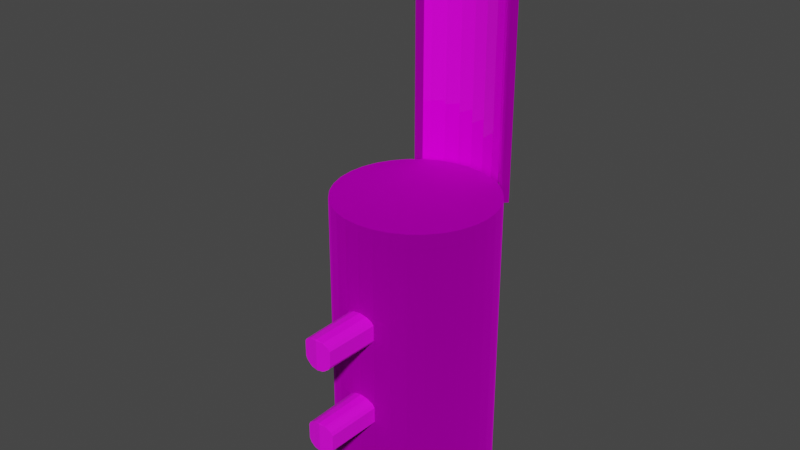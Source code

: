 # Source: CryoPod.blend  (saved by Blender 3.3.6; exported with 4.5.12 LTS)
import bpy
from mathutils import Matrix  # noqa: F401  (used for matrix-valued properties, if any)

bpy.ops.wm.read_factory_settings(use_empty=True)
scene = bpy.context.scene
scene.name = 'Scene'

# ---- collections
col_collection = bpy.data.collections.new('Collection'); scene.collection.children.link(col_collection)

# ---- images (referenced by path relative to the original .blend; pixels are not part of the script)
import os
ASSET_DIR = os.environ.get("B2B_ASSET_DIR", "")  # directory of the original .blend (textures are referenced by path, not embedded)
HERE = os.path.dirname(os.path.abspath(__file__))  # packed textures are extracted next to this script under _unpacked/

def load_image(name, relpath, width, height, colorspace="sRGB"):
    """Load a texture the original file referenced (path relative to the .blend, or extracted next to this script)."""
    p = next((c for c in (os.path.join(HERE, relpath), os.path.join(ASSET_DIR, relpath)) if relpath and os.path.exists(c)), "")
    if p:
        img = bpy.data.images.load(p, check_existing=True)
        img.name = name
    else:  # same state as the original file: an image datablock whose file is absent (Cycles renders it pink)
        img = bpy.data.images.new(name, width, height)
        img.source = "FILE"
        img.filepath = "//" + (relpath or name)
    img.colorspace_settings.name = colorspace
    return img
img_metal_jpg = load_image('Metal.jpg', 'Metal.jpg', 1024, 1024, 'sRGB')
img_frostedglass_jpg = load_image('FrostedGlass.jpg', 'FrostedGlass.jpg', 1024, 1024, 'sRGB')
img_trampoline_jpg = load_image('Trampoline.jpg', 'Trampoline.jpg', 1024, 1024, 'sRGB')

# ---- materials (node trees are filled in below, after node groups)
mat_metal = bpy.data.materials.new('Metal')
mat_metal.alpha_threshold = 0.0
mat_metal.use_transparent_shadow = False
mat_metal.roughness = 0.5
mat_metal.line_color = (0.0, 0.0, 0.0, 1.0)
mat_glass = bpy.data.materials.new('Glass')
mat_glass.use_transparent_shadow = False
mat_piping = bpy.data.materials.new('Piping')
mat_piping.use_transparent_shadow = False

# ---- material node trees
mat_metal.use_nodes = True; mat_metal.node_tree.nodes.clear()
_N = mat_metal.node_tree.nodes; _L = mat_metal.node_tree.links
n0 = _N.new('ShaderNodeOutputMaterial'); n0.name = 'Material Output'; n0.location = (300, 300)
n1 = _N.new('ShaderNodeBsdfPrincipled'); n1.name = 'Principled BSDF'; n1.location = (10, 300)
n1.distribution = 'GGX'
n1.subsurface_method = 'RANDOM_WALK_SKIN'
n1.inputs[1].default_value = 1.0
n1.inputs[2].default_value = 1.0
n1.inputs[3].default_value = 1.45
n1.inputs[27].default_value = (0.0, 0.0, 0.0, 1.0)
n1.inputs[28].default_value = 1.0
n2 = _N.new('ShaderNodeTexImage'); n2.name = 'Image Texture'; n2.location = (-280, 280)
n2.image = img_metal_jpg
_L.new(n1.outputs[0], n0.inputs[0])
_L.new(n2.outputs[0], n1.inputs[0])
n0.is_active_output = True
mat_glass.use_nodes = True; mat_glass.node_tree.nodes.clear()
_N = mat_glass.node_tree.nodes; _L = mat_glass.node_tree.links
n0 = _N.new('ShaderNodeBsdfPrincipled'); n0.name = 'Principled BSDF'; n0.location = (10, 300)
n0.distribution = 'GGX'
n0.subsurface_method = 'RANDOM_WALK_SKIN'
n0.inputs[2].default_value = 0.0
n0.inputs[3].default_value = 1.45
n0.inputs[27].default_value = (0.0, 0.0, 0.0, 1.0)
n0.inputs[28].default_value = 1.0
n1 = _N.new('ShaderNodeOutputMaterial'); n1.name = 'Material Output'; n1.location = (300, 300)
n2 = _N.new('ShaderNodeTexImage'); n2.name = 'Image Texture'; n2.location = (-280, 280)
n2.image = img_frostedglass_jpg
_L.new(n0.outputs[0], n1.inputs[0])
_L.new(n2.outputs[0], n0.inputs[0])
n1.is_active_output = True
mat_piping.use_nodes = True; mat_piping.node_tree.nodes.clear()
_N = mat_piping.node_tree.nodes; _L = mat_piping.node_tree.links
n0 = _N.new('ShaderNodeBsdfPrincipled'); n0.name = 'Principled BSDF'; n0.location = (10, 300)
n0.distribution = 'GGX'
n0.subsurface_method = 'RANDOM_WALK_SKIN'
n0.inputs[3].default_value = 1.45
n0.inputs[27].default_value = (0.0, 0.0, 0.0, 1.0)
n0.inputs[28].default_value = 1.0
n1 = _N.new('ShaderNodeOutputMaterial'); n1.name = 'Material Output'; n1.location = (300, 300)
n2 = _N.new('ShaderNodeTexImage'); n2.name = 'Image Texture'; n2.location = (-280, 280)
n2.image = img_trampoline_jpg
_L.new(n0.outputs[0], n1.inputs[0])
_L.new(n2.outputs[0], n0.inputs[0])
n1.is_active_output = True

# ---- world
world_world = bpy.data.worlds.new('World'); scene.world = world_world
world_world.use_nodes = True; world_world.node_tree.nodes.clear()
_N = world_world.node_tree.nodes; _L = world_world.node_tree.links
n0 = _N.new('ShaderNodeOutputWorld'); n0.name = 'World Output'; n0.location = (300, 300)
n1 = _N.new('ShaderNodeBackground'); n1.name = 'Background'; n1.location = (10, 300)
n1.inputs[0].default_value = (0.05088, 0.05088, 0.05088, 1.0)
_L.new(n1.outputs[0], n0.inputs[0])
n0.is_active_output = True
world_world.color = (0.05088, 0.05088, 0.05088)
world_world.use_sun_shadow = False
world_world.sun_shadow_jitter_overblur = 0.0

# ---- meshes
me_cylinder = bpy.data.meshes.new('Cylinder')
me_cylinder.from_pydata([(0.0, 1.0, -0.1), (0.0, 1.0, 0.1), (0.1951, 0.9808, -0.1), (0.1951, 0.9808, 0.1), (0.3827, 0.9239, -0.1), (0.3827, 0.9239, 0.1), (0.5556, 0.8315, -0.1), (0.5556, 0.8315, 0.1), (0.7071, 0.7071, -0.1), (0.7071, 0.7071, 0.1), (0.8315, 0.5556, -0.1), (0.8315, 0.5556, 0.1), (0.9239, 0.3827, -0.1), (0.9239, 0.3827, 0.1), (0.9808, 0.1951, -0.1), (0.9808, 0.1951, 0.1), (1.0, 0.0, -0.1), (1.0, 0.0, 0.1), (0.9808, -0.1951, -0.1), (0.9808, -0.1951, 0.1), (0.9239, -0.3827, -0.1), (0.9239, -0.3827, 0.1), (0.8315, -0.5556, -0.1), (0.8315, -0.5556, 0.1), (0.7071, -0.7071, -0.1), (0.7071, -0.7071, 0.1), (0.5556, -0.8315, -0.1), (0.5556, -0.8315, 0.1), (0.3827, -0.9239, -0.1), (0.3827, -0.9239, 0.1), (0.1951, -0.9808, -0.1), (0.1951, -0.9808, 0.1), (0.0, -1.0, -0.1), (0.0, -1.0, 0.1), (-0.1951, -0.9808, -0.1), (-0.1951, -0.9808, 0.1), (-0.3827, -0.9239, -0.1), (-0.3827, -0.9239, 0.1), (-0.5556, -0.8315, -0.1), (-0.5556, -0.8315, 0.1), (-0.7071, -0.7071, -0.1), (-0.7071, -0.7071, 0.1), (-0.8315, -0.5556, -0.1), (-0.8315, -0.5556, 0.1), (-0.9239, -0.3827, -0.1), (-0.9239, -0.3827, 0.1), (-0.9808, -0.1951, -0.1), (-0.9808, -0.1951, 0.1), (-1.0, 0.0, -0.1), (-1.0, 0.0, 0.1), (-0.9808, 0.1951, -0.1), (-0.9808, 0.1951, 0.1), (-0.9239, 0.3827, -0.1), (-0.9239, 0.3827, 0.1), (-0.8315, 0.5556, -0.1), (-0.8315, 0.5556, 0.1), (-0.7071, 0.7071, -0.1), (-0.7071, 0.7071, 0.1), (-0.5556, 0.8315, -0.1), (-0.5556, 0.8315, 0.1), (-0.3827, 0.9239, -0.1), (-0.3827, 0.9239, 0.1), (-0.1951, 0.9808, -0.1), (-0.1951, 0.9808, 0.1), (0.0, 1.1, -0.1), (0.2146, 1.079, -0.1), (0.2146, 1.079, 0.1), (0.0, 1.1, 0.1), (0.421, 1.016, -0.1), (0.421, 1.016, 0.1), (0.6111, 0.9146, -0.1), (0.6111, 0.9146, 0.1), (0.7778, 0.7778, -0.1), (0.7778, 0.7778, 0.1), (0.9146, 0.6111, -0.1), (0.9146, 0.6111, 0.1), (1.016, 0.421, -0.1), (1.016, 0.421, 0.1), (1.079, 0.2146, -0.1), (1.079, 0.2146, 0.1), (1.1, 0.0, -0.1), (1.1, 0.0, 0.1), (1.079, -0.2146, -0.1), (1.079, -0.2146, 0.1), (1.016, -0.421, -0.1), (1.016, -0.421, 0.1), (0.9146, -0.6111, -0.1), (0.9146, -0.6111, 0.1), (0.7778, -0.7778, -0.1), (0.7778, -0.7778, 0.1), (0.6111, -0.9146, -0.1), (0.6111, -0.9146, 0.1), (0.421, -1.016, -0.1), (0.421, -1.016, 0.1), (0.2146, -1.079, -0.1), (0.2146, -1.079, 0.1), (0.0, -1.1, -0.1), (0.0, -1.1, 0.1), (-0.2146, -1.079, -0.1), (-0.2146, -1.079, 0.1), (-0.421, -1.016, -0.1), (-0.421, -1.016, 0.1), (-0.6111, -0.9146, -0.1), (-0.6111, -0.9146, 0.1), (-0.7778, -0.7778, -0.1), (-0.7778, -0.7778, 0.1), (-0.9146, -0.6111, -0.1), (-0.9146, -0.6111, 0.1), (-1.016, -0.421, -0.1), (-1.016, -0.421, 0.1), (-1.079, -0.2146, -0.1), (-1.079, -0.2146, 0.1), (-1.1, 0.0, -0.1), (-1.1, 0.0, 0.1), (-1.079, 0.2146, -0.1), (-1.079, 0.2146, 0.1), (-1.016, 0.421, -0.1), (-1.016, 0.421, 0.1), (-0.9146, 0.6111, -0.1), (-0.9146, 0.6111, 0.1), (-0.7778, 0.7778, -0.1), (-0.7778, 0.7778, 0.1), (-0.6111, 0.9146, -0.1), (-0.6111, 0.9146, 0.1), (-0.421, 1.016, -0.1), (-0.421, 1.016, 0.1), (-0.2146, 1.079, -0.1), (-0.2146, 1.079, 0.1), (-0.9239, 0.3827, 3.823), (-1.016, 0.421, 3.823), (-0.1951, -0.9808, 3.823), (-0.2146, -1.079, 3.823), (1.0, 0.0, 3.823), (1.1, 0.0, 3.823), (0.8315, 0.5556, 3.823), (0.7071, 0.7071, 3.823), (0.9239, 0.3827, 3.823), (-0.9808, 0.1951, 3.823), (-1.079, 0.2146, 3.823), (0.9808, 0.1951, 3.823), (0.0, -1.0, 3.823), (0.0, -1.1, 3.823), (0.9808, -0.1951, 3.823), (1.079, 0.2146, 3.823), (0.9239, -0.3827, 3.823), (0.8315, -0.5556, 3.823), (0.7071, -0.7071, 3.823), (-1.0, 0.0, 3.823), (-1.1, 0.0, 3.823), (0.5556, -0.8315, 3.823), (0.1951, -0.9808, 3.823), (0.2146, -1.079, 3.823), (0.3827, -0.9239, 3.823), (1.016, 0.421, 3.823), (-0.3827, -0.9239, 3.823), (-0.5556, -0.8315, 3.823), (-0.7071, -0.7071, 3.823), (-0.8315, -0.5556, 3.823), (-0.9239, -0.3827, 3.823), (-1.016, -0.421, 3.823), (-0.9808, -0.1951, 3.823), (-1.079, -0.2146, 3.823), (0.6111, -0.9146, 3.823), (-0.8315, 0.5556, 3.823), (0.421, -1.016, 3.823), (-0.7071, 0.7071, 3.823), (0.7778, 0.7778, 3.823), (0.9146, 0.6111, 3.823), (1.079, -0.2146, 3.823), (1.016, -0.421, 3.823), (0.9146, -0.6111, 3.823), (0.7778, -0.7778, 3.823), (-0.421, -1.016, 3.823), (-0.6111, -0.9146, 3.823), (-0.7778, -0.7778, 3.823), (-0.9146, -0.6111, 3.823), (-0.9146, 0.6111, 3.823), (-0.7778, 0.7778, 3.823), (0.0, -1.0, 4.022), (0.0, -1.0, 3.822), (0.1951, -0.9808, 4.022), (0.1951, -0.9808, 3.822), (0.3827, -0.9239, 4.022), (0.3827, -0.9239, 3.822), (0.5556, -0.8315, 4.022), (0.5556, -0.8315, 3.822), (0.7071, -0.7071, 4.022), (0.7071, -0.7071, 3.822), (0.8315, -0.5556, 4.022), (0.8315, -0.5556, 3.822), (0.9239, -0.3827, 4.022), (0.9239, -0.3827, 3.822), (0.9808, -0.1951, 4.022), (0.9808, -0.1951, 3.822), (1.0, 1.992e-08, 4.022), (1.0, 2.434e-09, 3.822), (0.9808, 0.1951, 4.022), (0.9808, 0.1951, 3.822), (0.9239, 0.3827, 4.022), (0.9239, 0.3827, 3.822), (0.8315, 0.5556, 4.022), (0.8315, 0.5556, 3.822), (0.7071, 0.7071, 4.022), (0.7071, 0.7071, 3.822), (0.5556, 0.8315, 4.022), (0.5556, 0.8315, 3.822), (0.3827, 0.9239, 4.022), (0.3827, 0.9239, 3.822), (0.1951, 0.9808, 4.022), (0.1951, 0.9808, 3.822), (0.0, 1.0, 4.022), (0.0, 1.0, 3.822), (-0.1951, 0.9808, 4.022), (-0.1951, 0.9808, 3.822), (-0.3827, 0.9239, 4.022), (-0.3827, 0.9239, 3.822), (-0.5556, 0.8315, 4.022), (-0.5556, 0.8315, 3.822), (-0.7071, 0.7071, 4.022), (-0.7071, 0.7071, 3.822), (-0.8315, 0.5556, 4.022), (-0.8315, 0.5556, 3.822), (-0.9239, 0.3827, 4.022), (-0.9239, 0.3827, 3.822), (-0.9808, 0.1951, 4.022), (-0.9808, 0.1951, 3.822), (-1.0, 1.992e-08, 4.022), (-1.0, 2.434e-09, 3.822), (-0.9808, -0.1951, 4.022), (-0.9808, -0.1951, 3.822), (-0.9239, -0.3827, 4.022), (-0.9239, -0.3827, 3.822), (-0.8315, -0.5556, 4.022), (-0.8315, -0.5556, 3.822), (-0.7071, -0.7071, 4.022), (-0.7071, -0.7071, 3.822), (-0.5556, -0.8315, 4.022), (-0.5556, -0.8315, 3.822), (-0.3827, -0.9239, 4.022), (-0.3827, -0.9239, 3.822), (-0.1951, -0.9808, 4.022), (-0.1951, -0.9808, 3.822), (0.0, -1.1, 4.022), (0.2146, -1.079, 4.022), (0.2146, -1.079, 3.822), (0.0, -1.1, 3.822), (0.421, -1.016, 4.022), (0.421, -1.016, 3.822), (0.6111, -0.9146, 4.022), (0.6111, -0.9146, 3.822), (0.7778, -0.7778, 4.022), (0.7778, -0.7778, 3.822), (0.9146, -0.6111, 4.022), (0.9146, -0.6111, 3.822), (1.016, -0.421, 4.022), (1.016, -0.421, 3.822), (1.079, -0.2146, 4.022), (1.079, -0.2146, 3.822), (1.1, 1.992e-08, 4.022), (1.1, 2.434e-09, 3.822), (1.079, 0.2146, 4.022), (1.079, 0.2146, 3.822), (1.016, 0.421, 4.022), (1.016, 0.421, 3.822), (0.9146, 0.6111, 4.022), (0.9146, 0.6111, 3.822), (0.7778, 0.7778, 4.022), (0.7778, 0.7778, 3.822), (0.6111, 0.9146, 4.022), (0.6111, 0.9146, 3.822), (0.421, 1.016, 4.022), (0.421, 1.016, 3.822), (0.2146, 1.079, 4.022), (0.2146, 1.079, 3.822), (0.0, 1.1, 4.022), (0.0, 1.1, 3.822), (-0.2146, 1.079, 4.022), (-0.2146, 1.079, 3.822), (-0.421, 1.016, 4.022), (-0.421, 1.016, 3.822), (-0.6111, 0.9146, 4.022), (-0.6111, 0.9146, 3.822), (-0.7778, 0.7778, 4.022), (-0.7778, 0.7778, 3.822), (-0.9146, 0.6111, 4.022), (-0.9146, 0.6111, 3.822), (-1.016, 0.421, 4.022), (-1.016, 0.421, 3.822), (-1.079, 0.2146, 4.022), (-1.079, 0.2146, 3.822), (-1.1, 1.992e-08, 4.022), (-1.1, 2.434e-09, 3.822), (-1.079, -0.2146, 4.022), (-1.079, -0.2146, 3.822), (-1.016, -0.421, 4.022), (-1.016, -0.421, 3.822), (-0.9146, -0.6111, 4.022), (-0.9146, -0.6111, 3.822), (-0.7778, -0.7778, 4.022), (-0.7778, -0.7778, 3.822), (-0.6111, -0.9146, 4.022), (-0.6111, -0.9146, 3.822), (-0.421, -1.016, 4.022), (-0.421, -1.016, 3.822), (-0.2146, -1.079, 4.022), (-0.2146, -1.079, 3.822), (0.5556, -0.8315, 1.189), (0.5556, -0.8315, 1.493), (0.5556, -0.8315, 2.431), (0.5556, -0.8315, 2.734), (-0.9146, -0.6111, 2.734), (-0.9146, -0.6111, 2.431), (-0.9146, -0.6111, 1.493), (-0.9146, -0.6111, 1.189), (-0.7778, -0.7778, 1.493), (-0.7778, -0.7778, 1.189), (-0.7778, -0.7778, 2.734), (-0.7778, -0.7778, 2.431), (0.7778, -0.7778, 2.734), (0.7778, -0.7778, 2.431), (0.7778, -0.7778, 1.493), (0.7778, -0.7778, 1.189), (0.9146, -0.6111, 1.493), (0.9146, -0.6111, 1.189), (0.9146, -0.6111, 2.734), (0.9146, -0.6111, 2.431), (-0.9808, 0.1951, 2.431), (-0.9808, 0.1951, 2.734), (-0.9808, 0.1951, 1.189), (-0.9808, 0.1951, 1.493), (-0.9239, 0.3827, 1.189), (-0.9239, 0.3827, 1.493), (-0.9239, 0.3827, 2.431), (-0.9239, 0.3827, 2.734), (0.0, -1.0, 2.431), (0.0, -1.0, 2.734), (0.0, -1.0, 1.189), (0.0, -1.0, 1.493), (-0.1951, -0.9808, 1.189), (-0.1951, -0.9808, 1.493), (-0.1951, -0.9808, 2.431), (-0.1951, -0.9808, 2.734), (0.9808, 0.1951, 2.431), (0.9808, 0.1951, 2.734), (0.9808, 0.1951, 1.189), (0.9808, 0.1951, 1.493), (1.0, 0.0, 1.189), (1.0, 0.0, 1.493), (1.0, 0.0, 2.431), (1.0, 0.0, 2.734), (0.7778, 0.7778, 2.431), (0.7778, 0.7778, 2.734), (0.7778, 0.7778, 1.189), (0.7778, 0.7778, 1.493), (0.7071, 0.7071, 1.189), (0.7071, 0.7071, 1.493), (0.7071, 0.7071, 2.431), (0.7071, 0.7071, 2.734), (-1.079, 0.2146, 2.734), (-1.079, 0.2146, 2.431), (-1.079, 0.2146, 1.493), (-1.079, 0.2146, 1.189), (-1.1, 0.0, 1.493), (-1.1, 0.0, 1.189), (-1.1, 0.0, 2.734), (-1.1, 0.0, 2.431), (1.079, 0.2146, 2.734), (1.079, 0.2146, 2.431), (1.079, 0.2146, 1.493), (1.079, 0.2146, 1.189), (1.016, 0.421, 1.493), (1.016, 0.421, 1.189), (1.016, 0.421, 2.734), (1.016, 0.421, 2.431), (-0.7071, -0.7071, 2.431), (-0.7071, -0.7071, 2.734), (-0.7071, -0.7071, 1.189), (-0.7071, -0.7071, 1.493), (-0.8315, -0.5556, 1.189), (-0.8315, -0.5556, 1.493), (-0.8315, -0.5556, 2.431), (-0.8315, -0.5556, 2.734), (0.8315, -0.5556, 2.431), (0.8315, -0.5556, 2.734), (0.8315, -0.5556, 1.189), (0.8315, -0.5556, 1.493), (0.7071, -0.7071, 1.189), (0.7071, -0.7071, 1.493), (0.7071, -0.7071, 2.431), (0.7071, -0.7071, 2.734), (-0.9239, -0.3827, 1.189), (-0.9239, -0.3827, 1.493), (-0.9239, -0.3827, 2.431), (-0.9239, -0.3827, 2.734), (1.1, 0.0, 2.431), (1.1, 0.0, 2.734), (1.1, 0.0, 1.189), (1.1, 0.0, 1.493), (-1.016, 0.421, 2.431), (-1.016, 0.421, 2.734), (-1.016, 0.421, 1.189), (-1.016, 0.421, 1.493), (0.9808, -0.1951, 1.493), (0.9808, -0.1951, 1.189), (0.9808, -0.1951, 2.734), (0.9808, -0.1951, 2.431), (-0.3827, -0.9239, 1.493), (-0.3827, -0.9239, 1.189), (-0.3827, -0.9239, 2.734), (-0.3827, -0.9239, 2.431), (-0.8315, 0.5556, 1.493), (-0.8315, 0.5556, 1.189), (-0.8315, 0.5556, 2.734), (-0.8315, 0.5556, 2.431), (0.6111, -0.9146, 2.431), (0.6111, -0.9146, 2.734), (0.6111, -0.9146, 1.189), (0.6111, -0.9146, 1.493), (-1.016, -0.421, 2.431), (-1.016, -0.421, 2.734), (-1.016, -0.421, 1.189), (-1.016, -0.421, 1.493), (0.8315, 0.5556, 1.493), (0.8315, 0.5556, 1.189), (0.8315, 0.5556, 2.734), (0.8315, 0.5556, 2.431), (0.3827, -0.9239, 1.493), (0.3827, -0.9239, 1.189), (0.3827, -0.9239, 2.734), (0.3827, -0.9239, 2.431), (-0.9808, -0.1951, 1.493), (-0.9808, -0.1951, 1.189), (-0.9808, -0.1951, 2.734), (-0.9808, -0.1951, 2.431), (1.079, -0.2146, 2.431), (1.079, -0.2146, 2.734), (1.079, -0.2146, 1.189), (1.079, -0.2146, 1.493), (-0.421, -1.016, 2.431), (-0.421, -1.016, 2.734), (-0.421, -1.016, 1.189), (-0.421, -1.016, 1.493), (-0.9146, 0.6111, 2.431), (-0.9146, 0.6111, 2.734), (-0.9146, 0.6111, 1.189), (-0.9146, 0.6111, 1.493), (0.9239, -0.3827, 1.493), (0.9239, -0.3827, 1.189), (0.9239, -0.3827, 2.734), (0.9239, -0.3827, 2.431), (-0.5556, -0.8315, 1.493), (-0.5556, -0.8315, 1.189), (-0.5556, -0.8315, 2.734), (-0.5556, -0.8315, 2.431), (-0.7071, 0.7071, 1.493), (-0.7071, 0.7071, 1.189), (-0.7071, 0.7071, 2.734), (-0.7071, 0.7071, 2.431), (0.9146, 0.6111, 2.431), (0.9146, 0.6111, 2.734), (0.9146, 0.6111, 1.189), (0.9146, 0.6111, 1.493), (0.421, -1.016, 2.431), (0.421, -1.016, 2.734), (0.421, -1.016, 1.189), (0.421, -1.016, 1.493), (-1.079, -0.2146, 2.431), (-1.079, -0.2146, 2.734), (-1.079, -0.2146, 1.189), (-1.079, -0.2146, 1.493), (0.9239, 0.3827, 1.493), (0.9239, 0.3827, 1.189), (0.9239, 0.3827, 2.734), (0.9239, 0.3827, 2.431), (0.1951, -0.9808, 1.493), (0.1951, -0.9808, 1.189), (0.1951, -0.9808, 2.734), (0.1951, -0.9808, 2.431), (-1.0, 0.0, 1.493), (-1.0, 0.0, 1.189), (-1.0, 0.0, 2.734), (-1.0, 0.0, 2.431), (1.016, -0.421, 2.431), (1.016, -0.421, 2.734), (1.016, -0.421, 1.189), (1.016, -0.421, 1.493), (-0.6111, -0.9146, 2.431), (-0.6111, -0.9146, 2.734), (-0.6111, -0.9146, 1.189), (-0.6111, -0.9146, 1.493), (-0.7778, 0.7778, 2.431), (-0.7778, 0.7778, 2.734), (-0.7778, 0.7778, 1.189), (-0.7778, 0.7778, 1.493), (0.0, 1.151, 3.879), (0.1951, 1.132, 3.879), (0.3827, 1.075, 3.879), (0.5556, 0.9827, 3.879), (0.7071, 0.8583, 3.8), (-0.7071, 0.8583, 3.8), (-0.5556, 0.9827, 3.879), (-0.3827, 1.075, 3.879), (-0.1951, 1.132, 3.879), (0.2146, 1.23, 3.879), (0.0, 1.251, 3.879), (0.421, 1.167, 3.879), (0.6111, 1.066, 3.879), (0.7778, 0.929, 3.8), (-0.7778, 0.929, 3.8), (-0.6111, 1.066, 3.879), (-0.421, 1.167, 3.879), (-0.2146, 1.23, 3.879), (0.7071, 0.8583, 7.523), (-0.7071, 0.8583, 7.523), (0.7778, 0.929, 7.523), (-0.7778, 0.929, 7.523), (0.7071, 0.8583, 7.522), (0.5556, 0.9827, 7.443), (0.3827, 1.075, 7.443), (0.1951, 1.132, 7.443), (0.0, 1.151, 7.443), (-0.1951, 1.132, 7.443), (-0.3827, 1.075, 7.443), (-0.5556, 0.9827, 7.443), (-0.7071, 0.8583, 7.522), (0.7778, 0.929, 7.522), (0.6111, 1.066, 7.443), (0.421, 1.167, 7.443), (0.2146, 1.23, 7.443), (0.0, 1.251, 7.443), (-0.2146, 1.23, 7.443), (-0.421, 1.167, 7.443), (-0.6111, 1.066, 7.443), (-0.7778, 0.929, 7.522), (0.7778, 0.929, 6.13), (0.7778, 0.929, 6.434), (0.7778, 0.929, 4.889), (0.7778, 0.929, 5.193), (0.7071, 0.8583, 4.889), (0.7071, 0.8583, 5.193), (0.7071, 0.8583, 6.13), (0.7071, 0.8583, 6.434), (-0.7071, 0.8583, 5.193), (-0.7071, 0.8583, 4.889), (-0.7071, 0.8583, 6.434), (-0.7071, 0.8583, 6.13), (-0.7778, 0.929, 6.13), (-0.7778, 0.929, 6.434), (-0.7778, 0.929, 4.889), (-0.7778, 0.929, 5.193), (0.1951, 1.132, 3.8), (0.0, 1.151, 3.8), (0.3827, 1.075, 3.8), (0.5556, 0.9827, 3.8), (-0.5556, 0.9827, 3.8), (0.6317, 0.9202, 3.879), (-0.3827, 1.075, 3.8), (-0.6317, 0.9202, 3.879), (-0.1951, 1.132, 3.8), (0.2146, 1.23, 3.8), (0.0, 1.251, 3.8), (0.421, 1.167, 3.8), (0.6111, 1.066, 3.8), (-0.6111, 1.066, 3.8), (0.7024, 0.9909, 3.879), (-0.421, 1.167, 3.8), (-0.7024, 0.9909, 3.879), (-0.2146, 1.23, 3.8), (0.5556, 0.9827, 7.522), (0.3827, 1.075, 7.522), (0.6317, 0.9202, 7.443), (0.1951, 1.132, 7.522), (0.0, 1.151, 7.522), (-0.1951, 1.132, 7.522), (-0.3827, 1.075, 7.522), (-0.5556, 0.9827, 7.522), (0.6111, 1.066, 7.522), (-0.6317, 0.9202, 7.443), (0.421, 1.167, 7.522), (0.7024, 0.9909, 7.443), (0.2146, 1.23, 7.522), (0.0, 1.251, 7.522), (-0.2146, 1.23, 7.522), (-0.421, 1.167, 7.522), (-0.6111, 1.066, 7.522), (-0.7024, 0.9909, 7.443), (-0.08366, -1.865, 2.371), (0.08366, -1.865, 2.371), (0.0, -1.875, 2.372), (-2.235e-08, -1.869, 2.354), (0.0969, -1.863, 2.779), (-0.0969, -1.863, 2.779), (0.0, -1.875, 2.778), (-5.215e-08, -1.868, 2.797), (-0.0969, -1.863, 1.145), (0.0969, -1.863, 1.145), (-6.763e-08, -1.875, 1.146), (-9.249e-08, -1.868, 1.127), (0.08366, -1.865, 1.552), (-0.08366, -1.865, 1.552), (5.251e-08, -1.875, 1.551), (7.728e-08, -1.869, 1.57), (-0.1014, -1.862, 2.777), (-0.1983, -1.85, 2.69), (-0.1699, -1.854, 2.734), (-0.1983, -1.85, 2.475), (-0.1146, -1.861, 2.387), (-0.1738, -1.853, 2.431), (-0.1146, -1.861, 1.536), (-0.1983, -1.85, 1.449), (-0.1738, -1.853, 1.493), (-0.1983, -1.85, 1.233), (-0.1014, -1.862, 1.146), (-0.1699, -1.854, 1.19), (0.1146, -1.861, 2.387), (0.1983, -1.85, 2.475), (0.1738, -1.853, 2.431), (0.1983, -1.85, 2.69), (0.1014, -1.862, 2.777), (0.1699, -1.854, 2.734), (0.1014, -1.862, 1.146), (0.1983, -1.85, 1.233), (0.1699, -1.854, 1.19), (0.1983, -1.85, 1.449), (0.1146, -1.861, 1.536), (0.1738, -1.853, 1.493), (-0.1044, -1.09, 2.779), (0.1044, -1.09, 2.779), (0.0, -1.1, 2.866), (-4.47e-08, -1.094, 2.797), (0.09027, -1.091, 2.371), (-0.09027, -1.091, 2.371), (0.0, -1.1, 2.284), (-1.49e-08, -1.095, 2.353), (-0.09027, -1.091, 1.552), (0.09027, -1.091, 1.552), (0.0, -1.1, 1.639), (4.577e-08, -1.095, 1.57), (0.1044, -1.09, 1.144), (-0.1044, -1.09, 1.144), (0.0, -1.1, 1.058), (-5.367e-08, -1.094, 1.127), (0.1243, -1.088, 1.536), (0.2146, -1.079, 1.449), (0.4209, -1.016, 1.493), (0.2146, -1.079, 1.537), (0.1882, -1.081, 1.493), (0.2146, -1.079, 1.233), (0.1101, -1.089, 1.147), (0.2146, -1.079, 1.145), (0.4209, -1.016, 1.189), (0.184, -1.082, 1.19), (0.1101, -1.089, 2.777), (0.2146, -1.079, 2.69), (0.4209, -1.016, 2.734), (0.2146, -1.079, 2.778), (0.184, -1.082, 2.734), (0.2146, -1.079, 2.475), (0.1243, -1.088, 2.387), (0.2146, -1.079, 2.387), (0.4209, -1.016, 2.431), (0.1882, -1.081, 2.431), (-0.1243, -1.088, 2.387), (-0.2146, -1.079, 2.475), (-0.4209, -1.016, 2.431), (-0.2146, -1.079, 2.387), (-0.1882, -1.081, 2.431), (-0.2146, -1.079, 2.69), (-0.1101, -1.089, 2.777), (-0.2146, -1.079, 2.778), (-0.4209, -1.016, 2.734), (-0.184, -1.082, 2.734), (-0.1101, -1.089, 1.147), (-0.2146, -1.079, 1.233), (-0.4209, -1.016, 1.189), (-0.2146, -1.079, 1.145), (-0.184, -1.082, 1.19), (-0.2146, -1.079, 1.449), (-0.1243, -1.088, 1.536), (-0.2146, -1.079, 1.537), (-0.4209, -1.016, 1.493), (-0.1882, -1.081, 1.493)], [], [(435, 395, 133, 168), (1, 3, 66, 67), (310, 316, 174, 175), (54, 52, 116, 118), (2, 0, 64, 65), (358, 364, 148, 138), (36, 34, 98, 100), (18, 16, 80, 82), (312, 314, 317, 311), (320, 322, 325, 319), (52, 50, 114, 116), (476, 335, 140, 150), (34, 32, 96, 98), (16, 14, 78, 80), (472, 343, 139, 136), (459, 351, 166, 167), (50, 48, 112, 114), (360, 362, 365, 359), (32, 30, 94, 96), (14, 12, 76, 78), (679, 678, 634, 636, 632, 631, 662, 665), (368, 370, 373, 367), (48, 46, 110, 112), (448, 383, 145, 144), (30, 28, 92, 94), (63, 1, 67, 127), (12, 10, 74, 76), (309, 428, 152, 149), (0, 62, 126, 64), (421, 312, 311, 418), (3, 1, 63, 61, 59, 57, 55, 53, 51, 49, 47, 45, 43, 41, 39, 37, 35, 33, 31, 29, 27, 25, 23, 21, 19, 17, 15, 13, 11, 9, 7, 5), (46, 44, 108, 110), (417, 320, 319, 414), (0, 2, 4, 6, 8, 10, 12, 14, 16, 18, 20, 22, 24, 26, 28, 30, 32, 34, 36, 38, 40, 42, 44, 46, 48, 50, 52, 54, 56, 58, 60, 62), (64, 67, 66, 65), (65, 66, 69, 68), (68, 69, 71, 70), (70, 71, 73, 72), (72, 73, 75, 74), (74, 75, 77, 76), (76, 77, 79, 78), (78, 79, 81, 80), (80, 81, 83, 82), (82, 83, 85, 84), (84, 85, 87, 86), (86, 87, 89, 88), (88, 89, 91, 90), (90, 91, 93, 92), (92, 93, 95, 94), (94, 95, 97, 96), (96, 97, 99, 98), (98, 99, 101, 100), (100, 101, 103, 102), (102, 103, 105, 104), (104, 105, 107, 106), (106, 107, 109, 108), (108, 109, 111, 110), (110, 111, 113, 112), (112, 113, 115, 114), (114, 115, 117, 116), (116, 117, 119, 118), (118, 119, 121, 120), (120, 121, 123, 122), (122, 123, 125, 124), (124, 125, 127, 126), (126, 127, 67, 64), (20, 18, 82, 84), (38, 36, 100, 102), (51, 53, 330, 328), (56, 54, 118, 120), (33, 35, 338, 336), (4, 2, 65, 68), (15, 17, 346, 344), (22, 20, 84, 86), (3, 5, 69, 66), (40, 38, 102, 104), (73, 9, 354, 352), (58, 56, 120, 122), (401, 360, 359, 398), (6, 4, 68, 70), (57, 59, 123, 121), (24, 22, 86, 88), (5, 7, 71, 69), (42, 40, 104, 106), (97, 95, 649, 648, 638, 640), (60, 58, 122, 124), (397, 368, 367, 394), (8, 6, 70, 72), (59, 61, 125, 123), (26, 24, 88, 90), (7, 9, 73, 71), (44, 42, 106, 108), (41, 43, 378, 376), (62, 60, 124, 126), (23, 25, 386, 384), (10, 8, 72, 74), (61, 63, 127, 125), (28, 26, 90, 92), (128, 163, 176, 129), (130, 154, 172, 131), (132, 142, 168, 133), (137, 128, 129, 138), (140, 130, 131, 141), (139, 132, 133, 143), (147, 137, 138, 148), (150, 140, 141, 151), (136, 139, 143, 153), (160, 147, 148, 161), (152, 150, 151, 164), (134, 136, 153, 167), (158, 160, 161, 159), (149, 152, 164, 162), (135, 134, 167, 166), (142, 144, 169, 168), (154, 155, 173, 172), (163, 165, 177, 176), (144, 145, 170, 169), (155, 156, 174, 173), (145, 146, 171, 170), (156, 157, 175, 174), (146, 149, 162, 171), (157, 158, 159, 175), (437, 397, 394, 434), (439, 670, 669, 131, 172), (445, 401, 398, 442), (37, 39, 451, 407), (55, 57, 455, 411), (463, 415, 162, 164), (353, 355, 356, 350), (465, 417, 414, 462), (469, 421, 418, 466), (29, 31, 475, 427), (47, 49, 479, 431), (483, 435, 168, 169), (485, 437, 434, 482), (489, 441, 438, 486), (493, 445, 442, 490), (672, 639, 594, 612), (385, 387, 388, 382), (377, 379, 380, 374), (452, 375, 156, 155), (366, 372, 153, 143), (669, 668, 626, 628, 141, 131), (345, 347, 348, 342), (337, 339, 340, 334), (329, 331, 332, 326), (480, 327, 137, 147), (318, 324, 170, 171), (179, 181, 244, 245), (232, 230, 294, 296), (180, 178, 242, 243), (214, 212, 276, 278), (196, 194, 258, 260), (230, 228, 292, 294), (212, 210, 274, 276), (194, 192, 256, 258), (228, 226, 290, 292), (210, 208, 272, 274), (192, 190, 254, 256), (226, 224, 288, 290), (208, 206, 270, 272), (241, 179, 245, 305), (190, 188, 252, 254), (178, 240, 304, 242), (181, 179, 241, 239, 237, 235, 233, 231, 229, 227, 225, 223, 221, 219, 217, 215, 213, 211, 209, 207, 205, 203, 201, 199, 197, 195, 193, 191, 189, 187, 185, 183), (224, 222, 286, 288), (178, 180, 182, 184, 186, 188, 190, 192, 194, 196, 198, 200, 202, 204, 206, 208, 210, 212, 214, 216, 218, 220, 222, 224, 226, 228, 230, 232, 234, 236, 238, 240), (242, 245, 244, 243), (243, 244, 247, 246), (246, 247, 249, 248), (248, 249, 251, 250), (250, 251, 253, 252), (252, 253, 255, 254), (254, 255, 257, 256), (256, 257, 259, 258), (258, 259, 261, 260), (260, 261, 263, 262), (262, 263, 265, 264), (264, 265, 267, 266), (266, 267, 269, 268), (268, 269, 271, 270), (270, 271, 273, 272), (272, 273, 275, 274), (274, 275, 277, 276), (276, 277, 279, 278), (278, 279, 281, 280), (280, 281, 283, 282), (282, 283, 285, 284), (284, 285, 287, 286), (286, 287, 289, 288), (288, 289, 291, 290), (290, 291, 293, 292), (292, 293, 295, 294), (294, 295, 297, 296), (296, 297, 299, 298), (298, 299, 301, 300), (300, 301, 303, 302), (302, 303, 305, 304), (304, 305, 245, 242), (198, 196, 260, 262), (216, 214, 278, 280), (234, 232, 296, 298), (182, 180, 243, 246), (200, 198, 262, 264), (181, 183, 247, 244), (218, 216, 280, 282), (236, 234, 298, 300), (184, 182, 246, 248), (235, 237, 301, 299), (202, 200, 264, 266), (183, 185, 249, 247), (220, 218, 282, 284), (238, 236, 300, 302), (186, 184, 248, 250), (237, 239, 303, 301), (204, 202, 266, 268), (185, 187, 251, 249), (222, 220, 284, 286), (240, 238, 302, 304), (188, 186, 250, 252), (239, 241, 305, 303), (206, 204, 268, 270), (203, 205, 269, 267), (205, 207, 271, 269), (207, 209, 273, 271), (209, 211, 275, 273), (211, 213, 277, 275), (213, 215, 279, 277), (215, 217, 281, 279), (217, 219, 283, 281), (314, 489, 486, 317), (316, 487, 173, 174), (322, 485, 482, 325), (324, 483, 169, 170), (53, 55, 411, 330), (327, 333, 128, 137), (35, 37, 407, 338), (335, 341, 130, 140), (17, 19, 403, 346), (343, 349, 132, 139), (362, 469, 466, 365), (364, 467, 161, 148), (95, 93, 464, 650, 649), (667, 670, 439, 438, 664, 663), (370, 461, 458, 373), (372, 459, 167, 153), (43, 45, 390, 378), (375, 381, 157, 156), (45, 47, 431, 390), (383, 389, 146, 145), (454, 493, 490, 457), (456, 491, 177, 165), (57, 121, 492, 455), (121, 119, 444, 492), (491, 443, 176, 177), (103, 101, 440, 488), (487, 439, 172, 173), (85, 83, 436, 484), (430, 478, 481, 433), (432, 480, 147, 160), (426, 474, 477, 429), (428, 476, 150, 152), (422, 470, 473, 425), (424, 472, 136, 134), (11, 13, 471, 423), (111, 109, 420, 468), (467, 419, 159, 161), (93, 91, 416, 464), (9, 11, 423, 354), (351, 357, 135, 166), (410, 454, 457, 413), (412, 456, 165, 163), (406, 450, 453, 409), (408, 452, 155, 154), (402, 446, 449, 405), (404, 448, 144, 142), (19, 21, 447, 403), (119, 117, 400, 444), (443, 399, 129, 176), (677, 680, 441, 440, 674, 673), (83, 81, 396, 436), (21, 23, 384, 447), (446, 385, 382, 449), (39, 41, 376, 451), (450, 377, 374, 453), (77, 75, 460, 371), (81, 79, 369, 396), (463, 654, 653, 657, 660, 462), (465, 644, 643, 647, 650, 464), (113, 111, 468, 363), (117, 115, 361, 400), (75, 73, 352, 460), (461, 353, 350, 458), (13, 15, 344, 471), (470, 345, 342, 473), (31, 33, 336, 475), (474, 337, 334, 477), (49, 51, 328, 479), (478, 329, 326, 481), (87, 85, 484, 323), (91, 89, 321, 416), (105, 103, 488, 315), (109, 107, 313, 420), (307, 426, 429, 308), (25, 27, 306, 386), (379, 391, 392, 380), (381, 393, 158, 157), (79, 77, 371, 369), (395, 366, 143, 133), (99, 97, 640, 639, 672, 675), (636, 635, 642, 645, 659, 658, 630, 632), (115, 113, 363, 361), (399, 358, 138, 129), (347, 402, 405, 348), (349, 404, 142, 132), (339, 406, 409, 340), (341, 408, 154, 130), (331, 410, 413, 332), (333, 412, 163, 128), (89, 87, 323, 321), (415, 318, 171, 162), (107, 105, 315, 313), (419, 310, 175, 159), (355, 422, 425, 356), (357, 424, 134, 135), (387, 307, 308, 388), (389, 309, 149, 146), (391, 430, 433, 392), (393, 432, 160, 158), (489, 314, 315, 488), (487, 316, 317, 486), (485, 322, 323, 484), (483, 324, 325, 482), (329, 478, 479, 328), (327, 480, 481, 326), (337, 474, 475, 336), (335, 476, 477, 334), (345, 470, 471, 344), (343, 472, 473, 342), (469, 362, 363, 468), (467, 364, 365, 466), (645, 644, 465, 462, 660, 659), (655, 654, 463, 164, 151), (461, 370, 371, 460), (459, 372, 373, 458), (377, 450, 451, 376), (375, 452, 453, 374), (385, 446, 447, 384), (383, 448, 449, 382), (493, 454, 455, 492), (491, 456, 457, 490), (445, 493, 492, 444), (443, 491, 490, 442), (441, 489, 488, 440), (439, 487, 486, 438), (437, 485, 484, 436), (435, 483, 482, 434), (478, 430, 431, 479), (480, 432, 433, 481), (474, 426, 427, 475), (476, 428, 429, 477), (470, 422, 423, 471), (472, 424, 425, 473), (421, 469, 468, 420), (419, 467, 466, 418), (417, 465, 464, 416), (415, 463, 462, 414), (353, 461, 460, 352), (351, 459, 458, 350), (454, 410, 411, 455), (456, 412, 413, 457), (450, 406, 407, 451), (452, 408, 409, 453), (446, 402, 403, 447), (448, 404, 405, 449), (401, 445, 444, 400), (399, 443, 442, 398), (101, 99, 675, 674, 440), (441, 680, 679, 665, 664, 438), (397, 437, 436, 396), (395, 435, 434, 394), (387, 385, 384, 386), (389, 383, 382, 388), (379, 377, 376, 378), (381, 375, 374, 380), (370, 368, 369, 371), (372, 366, 367, 373), (667, 663, 605, 603), (638, 648, 620, 595), (362, 360, 361, 363), (364, 358, 359, 365), (355, 353, 352, 354), (357, 351, 350, 356), (347, 345, 344, 346), (349, 343, 342, 348), (339, 337, 336, 338), (341, 335, 334, 340), (331, 329, 328, 330), (333, 327, 326, 332), (322, 320, 321, 323), (324, 318, 319, 325), (314, 312, 313, 315), (316, 310, 311, 317), (307, 387, 386, 306), (309, 389, 388, 308), (391, 379, 378, 390), (393, 381, 380, 392), (368, 397, 396, 369), (366, 395, 394, 367), (642, 635, 598, 624), (592, 591, 602, 604, 603, 605, 607, 606, 586, 588), (360, 401, 400, 361), (358, 399, 398, 359), (402, 347, 346, 403), (404, 349, 348, 405), (406, 339, 338, 407), (408, 341, 340, 409), (410, 331, 330, 411), (412, 333, 332, 413), (320, 417, 416, 321), (318, 415, 414, 319), (312, 421, 420, 313), (310, 419, 418, 311), (422, 355, 354, 423), (424, 357, 356, 425), (426, 307, 306, 427), (428, 309, 308, 429), (430, 391, 390, 431), (432, 393, 392, 433), (27, 29, 427, 306), (662, 631, 586, 606), (634, 678, 608, 599), (626, 668, 602, 591), (677, 673, 611, 609), (628, 627, 652, 655, 151, 141), (600, 599, 608, 610, 609, 611, 613, 612, 594, 596), (657, 653, 617, 615), (647, 643, 623, 621), (652, 627, 590, 618), (617, 619, 618, 590, 592, 588, 587, 614, 616, 615), (623, 625, 624, 598, 600, 596, 595, 620, 622, 621), (551, 550, 559, 560), (558, 551, 560, 567), (550, 552, 561, 559), (507, 498, 538, 536), (499, 554, 563, 508), (552, 553, 562, 561), (554, 556, 565, 563), (553, 498, 507, 562), (556, 558, 567, 565), (537, 539, 540, 534), (516, 568, 576, 525), (568, 569, 578, 576), (569, 571, 580, 578), (571, 572, 581, 580), (572, 573, 582, 581), (573, 574, 583, 582), (574, 575, 584, 583), (575, 524, 533, 584), (542, 549, 546, 545), (544, 547, 515, 513), (499, 508, 548, 543), (535, 541, 512, 514), (549, 542, 543, 548), (547, 544, 545, 546), (539, 537, 536, 538), (541, 535, 534, 540), (513, 515, 533, 524), (564, 579, 526, 506), (506, 526, 527, 505), (505, 527, 528, 503), (503, 528, 529, 504), (509, 532, 585, 566), (510, 531, 532, 509), (511, 530, 531, 510), (504, 529, 530, 511), (555, 497, 517, 570), (497, 496, 518, 517), (500, 557, 577, 523), (501, 500, 523, 522), (502, 501, 522, 521), (494, 502, 521, 520), (495, 494, 520, 519), (496, 495, 519, 518), (494, 495, 550, 551), (495, 496, 552, 550), (496, 497, 553, 552), (497, 555, 498, 553), (557, 500, 554, 499), (500, 501, 556, 554), (501, 502, 558, 556), (502, 494, 551, 558), (503, 504, 560, 559), (505, 503, 559, 561), (506, 505, 561, 562), (564, 506, 562, 507), (509, 566, 508, 563), (510, 509, 563, 565), (511, 510, 565, 567), (504, 511, 567, 560), (570, 517, 568, 516), (517, 518, 569, 568), (518, 519, 571, 569), (519, 520, 572, 571), (520, 521, 573, 572), (521, 522, 574, 573), (522, 523, 575, 574), (523, 577, 524, 575), (526, 579, 525, 576), (527, 526, 576, 578), (528, 527, 578, 580), (529, 528, 580, 581), (530, 529, 581, 582), (531, 530, 582, 583), (532, 531, 583, 584), (585, 532, 584, 533), (579, 564, 507, 525), (566, 585, 533, 508), (555, 570, 516, 498), (577, 557, 499, 524), (586, 589, 588), (589, 587, 588), (590, 593, 592), (593, 591, 592), (594, 597, 596), (597, 595, 596), (598, 601, 600), (601, 599, 600), (626, 629, 628), (629, 627, 628), (630, 633, 632), (633, 631, 632), (634, 637, 636), (637, 635, 636), (638, 641, 640), (641, 639, 640), (642, 646, 643, 644, 645), (647, 651, 648, 649, 650), (652, 656, 653, 654, 655), (657, 661, 658, 659, 660), (662, 666, 663, 664, 665), (667, 671, 668, 669, 670), (672, 676, 673, 674, 675), (677, 681, 678, 679, 680), (638, 595, 597, 641), (641, 597, 594, 639), (623, 643, 646, 625), (625, 646, 642, 624), (598, 635, 637, 601), (601, 637, 634, 599), (614, 658, 661, 616), (616, 661, 657, 615), (611, 673, 676, 613), (613, 676, 672, 612), (620, 648, 651, 622), (622, 651, 647, 621), (602, 668, 671, 604), (604, 671, 667, 603), (617, 653, 656, 619), (619, 656, 652, 618), (626, 591, 593, 629), (629, 593, 590, 627), (677, 609, 610, 681), (681, 610, 608, 678), (605, 663, 666, 607), (607, 666, 662, 606), (630, 587, 589, 633), (633, 589, 586, 631), (630, 658, 614, 587)])
me_cylinder.polygons.foreach_set('material_index', [0, 0, 0, 0, 0, 0, 0, 0, 0, 0, 0, 0, 0, 0, 0, 0, 0, 0, 0, 0, 0, 0, 0, 0, 0, 0, 0, 0, 0, 0, 0, 0, 0, 0, 0, 0, 0, 0, 0, 0, 0, 0, 0, 0, 0, 0, 0, 0, 0, 0, 0, 0, 0, 0, 0, 0, 0, 0, 0, 0, 0, 0, 0, 0, 0, 0, 0, 0, 0, 0, 0, 0, 0, 0, 0, 0, 0, 0, 0, 0, 0, 0, 0, 0, 0, 0, 0, 0, 0, 0, 0, 0, 0, 0, 0, 0, 0, 0, 0, 0, 0, 0, 0, 0, 0, 0, 0, 0, 0, 0, 0, 0, 0, 0, 0, 0, 0, 0, 0, 0, 0, 0, 0, 0, 0, 0, 0, 0, 0, 0, 0, 0, 0, 0, 0, 0, 0, 2, 0, 0, 0, 0, 0, 0, 0, 0, 0, 0, 0, 0, 0, 0, 0, 0, 0, 0, 0, 0, 0, 0, 0, 0, 0, 0, 0, 0, 0, 0, 0, 0, 0, 0, 0, 0, 0, 0, 0, 0, 0, 0, 0, 0, 0, 0, 0, 0, 0, 0, 0, 0, 0, 0, 0, 0, 0, 0, 0, 0, 0, 0, 0, 0, 0, 0, 0, 0, 0, 0, 0, 0, 0, 0, 0, 0, 0, 0, 0, 0, 0, 0, 0, 0, 0, 0, 0, 0, 0, 0, 0, 0, 0, 0, 0, 0, 0, 0, 0, 0, 0, 0, 0, 0, 0, 0, 0, 0, 0, 0, 0, 0, 0, 0, 0, 0, 0, 0, 0, 0, 0, 0, 0, 0, 0, 0, 0, 0, 0, 0, 0, 0, 0, 0, 0, 0, 0, 0, 0, 0, 0, 0, 0, 0, 0, 0, 0, 0, 0, 0, 0, 0, 0, 0, 0, 0, 0, 0, 0, 0, 0, 0, 0, 0, 0, 0, 0, 0, 0, 0, 0, 0, 0, 0, 0, 0, 0, 0, 0, 0, 0, 0, 0, 0, 0, 0, 0, 0, 0, 0, 0, 0, 0, 0, 0, 0, 0, 0, 0, 0, 0, 0, 0, 0, 0, 0, 0, 0, 0, 0, 0, 0, 0, 0, 0, 0, 0, 0, 0, 0, 0, 0, 0, 0, 0, 0, 0, 0, 0, 0, 0, 0, 0, 0, 0, 0, 0, 0, 0, 0, 0, 0, 0, 0, 0, 0, 0, 0, 0, 2, 2, 0, 0, 0, 0, 0, 0, 0, 0, 0, 0, 0, 0, 0, 0, 0, 0, 0, 0, 0, 0, 2, 2, 0, 0, 0, 0, 0, 0, 0, 0, 0, 0, 0, 0, 0, 0, 0, 0, 0, 0, 0, 2, 2, 2, 2, 0, 2, 2, 2, 2, 2, 2, 0, 0, 0, 0, 0, 0, 0, 0, 0, 0, 0, 0, 0, 0, 0, 0, 0, 0, 0, 0, 0, 0, 0, 0, 0, 0, 0, 1, 1, 1, 1, 1, 1, 1, 1, 1, 1, 1, 1, 1, 1, 1, 1, 0, 0, 0, 0, 0, 0, 0, 0, 0, 0, 0, 0, 0, 0, 0, 0, 0, 0, 0, 0, 0, 0, 0, 0, 0, 0, 0, 0, 0, 0, 0, 0, 0, 0, 0, 0, 2, 2, 2, 2, 2, 2, 2, 2, 0, 0, 0, 0, 0, 0, 0, 0, 0, 0, 0, 0, 0, 0, 0, 0, 2, 2, 2, 2, 2, 2, 2, 2, 2, 2, 2, 2, 2, 2, 2, 2, 2, 2, 2, 2, 2, 2, 2, 2, 2])
_uv = me_cylinder.uv_layers.new(name='UVMap')
_uv.uv.foreach_set('vector', [0.7188, 1.0, 0.75, 1.0, 0.75, 1.0, 0.7188, 1.0, 0.25, 0.49, 0.2968, 0.4854, 0.2968, 0.4854, 0.25, 0.49, 0.3438, 1.0, 0.375, 1.0, 0.375, 1.0, 0.3438, 1.0, 0.5504, 0.3833, 0.5283, 0.3418, 0.5283, 0.3418, 0.5504, 0.3833, 0.7968, 0.4854, 0.75, 0.49, 0.75, 0.49, 0.7968, 0.4854, 0.2188, 1.0, 0.25, 1.0, 0.25, 1.0, 0.2188, 1.0, 0.6582, 0.02827, 0.7032, 0.01461, 0.7032, 0.01461, 0.6582, 0.02827, 0.9854, 0.2032, 0.99, 0.25, 0.99, 0.25, 0.9854, 0.2032, 0.3438, 1.0, 0.375, 1.0, 0.375, 1.0, 0.3438, 1.0, 0.625, 1.0, 0.6562, 1.0, 0.6562, 1.0, 0.625, 1.0, 0.5283, 0.3418, 0.5146, 0.2968, 0.5146, 0.2968, 0.5283, 0.3418, 0.2968, 0.01461, 0.25, 0.01, 0.25, 0.01, 0.2968, 0.01461, 0.7032, 0.01461, 0.75, 0.01, 0.75, 0.01, 0.7032, 0.01461, 0.99, 0.25, 0.9854, 0.2968, 0.9854, 0.2968, 0.99, 0.25, 0.4717, 0.3418, 0.4854, 0.2968, 0.4854, 0.2968, 0.4717, 0.3418, 0.8437, 1.0, 0.875, 1.0, 0.875, 1.0, 0.8438, 1.0, 0.5146, 0.2968, 0.51, 0.25, 0.51, 0.25, 0.5146, 0.2968, 0.2188, 1.0, 0.25, 1.0, 0.25, 1.0, 0.2188, 1.0, 0.75, 0.01, 0.7968, 0.01461, 0.7968, 0.01461, 0.75, 0.01, 0.9854, 0.2968, 0.9717, 0.3418, 0.9717, 0.3418, 0.9854, 0.2968, 0.4688, 1.0, 0.4819, 1.0, 0.4869, 1.0, 0.5, 1.0, 0.5, 1.0, 0.4869, 1.0, 0.4819, 1.0, 0.4687, 1.0, 0.7812, 1.0, 0.8125, 1.0, 0.8125, 1.0, 0.7812, 1.0, 0.51, 0.25, 0.5146, 0.2032, 0.5146, 0.2032, 0.51, 0.25, 0.4717, 0.1582, 0.4496, 0.1167, 0.4496, 0.1167, 0.4717, 0.1582, 0.7968, 0.01461, 0.8418, 0.02827, 0.8418, 0.02827, 0.7968, 0.01461, 0.2032, 0.4854, 0.25, 0.49, 0.25, 0.49, 0.2032, 0.4854, 0.9717, 0.3418, 0.9496, 0.3833, 0.9496, 0.3833, 0.9717, 0.3418, 0.3833, 0.05045, 0.3418, 0.02827, 0.3418, 0.02827, 0.3833, 0.05045, 0.75, 0.49, 0.7032, 0.4854, 0.7032, 0.4854, 0.75, 0.49, 0.3125, 1.0, 0.3438, 1.0, 0.3438, 1.0, 0.3125, 1.0, 0.2968, 0.4854, 0.25, 0.49, 0.2032, 0.4854, 0.1582, 0.4717, 0.1167, 0.4496, 0.08029, 0.4197, 0.05045, 0.3833, 0.02827, 0.3418, 0.01461, 0.2968, 0.01, 0.25, 0.01461, 0.2032, 0.02827, 0.1582, 0.05045, 0.1167, 0.08029, 0.08029, 0.1167, 0.05045, 0.1582, 0.02827, 0.2032, 0.01461, 0.25, 0.01, 0.2968, 0.01461, 0.3418, 0.02827, 0.3833, 0.05045, 0.4197, 0.08029, 0.4496, 0.1167, 0.4717, 0.1582, 0.4854, 0.2032, 0.49, 0.25, 0.4854, 0.2968, 0.4717, 0.3418, 0.4496, 0.3833, 0.4197, 0.4197, 0.3833, 0.4496, 0.3418, 0.4717, 0.5146, 0.2032, 0.5283, 0.1582, 0.5283, 0.1582, 0.5146, 0.2032, 0.5938, 1.0, 0.625, 1.0, 0.625, 1.0, 0.5938, 1.0, 0.75, 0.49, 0.7968, 0.4854, 0.8418, 0.4717, 0.8833, 0.4496, 0.9197, 0.4197, 0.9496, 0.3833, 0.9717, 0.3418, 0.9854, 0.2968, 0.99, 0.25, 0.9854, 0.2032, 0.9717, 0.1582, 0.9496, 0.1167, 0.9197, 0.08029, 0.8833, 0.05045, 0.8418, 0.02827, 0.7968, 0.01461, 0.75, 0.01, 0.7032, 0.01461, 0.6582, 0.02827, 0.6167, 0.05045, 0.5803, 0.08029, 0.5504, 0.1167, 0.5283, 0.1582, 0.5146, 0.2032, 0.51, 0.25, 0.5146, 0.2968, 0.5283, 0.3418, 0.5504, 0.3833, 0.5803, 0.4197, 0.6167, 0.4496, 0.6582, 0.4717, 0.7032, 0.4854, 1.0, 0.5, 1.0, 1.0, 0.9688, 1.0, 0.9688, 0.5, 0.9688, 0.5, 0.9688, 1.0, 0.9375, 1.0, 0.9375, 0.5, 0.9375, 0.5, 0.9375, 1.0, 0.9062, 1.0, 0.9062, 0.5, 0.9062, 0.5, 0.9062, 1.0, 0.875, 1.0, 0.875, 0.5, 0.875, 0.5, 0.875, 1.0, 0.8438, 1.0, 0.8438, 0.5, 0.8438, 0.5, 0.8438, 1.0, 0.8125, 1.0, 0.8125, 0.5, 0.8125, 0.5, 0.8125, 1.0, 0.7812, 1.0, 0.7812, 0.5, 0.7812, 0.5, 0.7812, 1.0, 0.75, 1.0, 0.75, 0.5, 0.75, 0.5, 0.75, 1.0, 0.7188, 1.0, 0.7188, 0.5, 0.7188, 0.5, 0.7188, 1.0, 0.6875, 1.0, 0.6875, 0.5, 0.6875, 0.5, 0.6875, 1.0, 0.6562, 1.0, 0.6562, 0.5, 0.6562, 0.5, 0.6562, 1.0, 0.625, 1.0, 0.625, 0.5, 0.625, 0.5, 0.625, 1.0, 0.5938, 1.0, 0.5938, 0.5, 0.5938, 0.5, 0.5938, 1.0, 0.5625, 1.0, 0.5625, 0.5, 0.5625, 0.5, 0.5625, 1.0, 0.5312, 1.0, 0.5312, 0.5, 0.5312, 0.5, 0.5312, 1.0, 0.5, 1.0, 0.5, 0.5, 0.5, 0.5, 0.5, 1.0, 0.4688, 1.0, 0.4688, 0.5, 0.4688, 0.5, 0.4688, 1.0, 0.4375, 1.0, 0.4375, 0.5, 0.4375, 0.5, 0.4375, 1.0, 0.4062, 1.0, 0.4062, 0.5, 0.4062, 0.5, 0.4062, 1.0, 0.375, 1.0, 0.375, 0.5, 0.375, 0.5, 0.375, 1.0, 0.3438, 1.0, 0.3438, 0.5, 0.3438, 0.5, 0.3438, 1.0, 0.3125, 1.0, 0.3125, 0.5, 0.3125, 0.5, 0.3125, 1.0, 0.2812, 1.0, 0.2812, 0.5, 0.2812, 0.5, 0.2812, 1.0, 0.25, 1.0, 0.25, 0.5, 0.25, 0.5, 0.25, 1.0, 0.2188, 1.0, 0.2188, 0.5, 0.2188, 0.5, 0.2188, 1.0, 0.1875, 1.0, 0.1875, 0.5, 0.1875, 0.5, 0.1875, 1.0, 0.1562, 1.0, 0.1562, 0.5, 0.1562, 0.5, 0.1562, 1.0, 0.125, 1.0, 0.125, 0.5, 0.125, 0.5, 0.125, 1.0, 0.09375, 1.0, 0.09375, 0.5, 0.09375, 0.5, 0.09375, 1.0, 0.0625, 1.0, 0.0625, 0.5, 0.0625, 0.5, 0.0625, 1.0, 0.03125, 1.0, 0.03125, 0.5, 0.03125, 0.5, 0.03125, 1.0, 0.0, 1.0, 0.0, 0.5, 0.9717, 0.1582, 0.9854, 0.2032, 0.9854, 0.2032, 0.9717, 0.1582, 0.6167, 0.05045, 0.6582, 0.02827, 0.6582, 0.02827, 0.6167, 0.05045, 0.01461, 0.2968, 0.02827, 0.3418, 0.02827, 0.3418, 0.01461, 0.2968, 0.5803, 0.4197, 0.5504, 0.3833, 0.5504, 0.3833, 0.5803, 0.4197, 0.25, 0.01, 0.2032, 0.01461, 0.2032, 0.01461, 0.25, 0.01, 0.8418, 0.4717, 0.7968, 0.4854, 0.7968, 0.4854, 0.8418, 0.4717, 0.4854, 0.2968, 0.49, 0.25, 0.49, 0.25, 0.4854, 0.2968, 0.9496, 0.1167, 0.9717, 0.1582, 0.9717, 0.1582, 0.9496, 0.1167, 0.2968, 0.4854, 0.3418, 0.4717, 0.3418, 0.4717, 0.2968, 0.4854, 0.5803, 0.08029, 0.6167, 0.05045, 0.6167, 0.05045, 0.5803, 0.08029, 0.4197, 0.4197, 0.4197, 0.4197, 0.4197, 0.4197, 0.4197, 0.4197, 0.6167, 0.4496, 0.5803, 0.4197, 0.5803, 0.4197, 0.6167, 0.4496, 0.1875, 1.0, 0.2188, 1.0, 0.2188, 1.0, 0.1875, 1.0, 0.8833, 0.4496, 0.8418, 0.4717, 0.8418, 0.4717, 0.8833, 0.4496, 0.08029, 0.4197, 0.1167, 0.4496, 0.1167, 0.4496, 0.08029, 0.4197, 0.9197, 0.08029, 0.9496, 0.1167, 0.9496, 0.1167, 0.9197, 0.08029, 0.3418, 0.4717, 0.3833, 0.4496, 0.3833, 0.4496, 0.3418, 0.4717, 0.5504, 0.1167, 0.5803, 0.08029, 0.5803, 0.08029, 0.5504, 0.1167, 0.5, 1.0, 0.5312, 1.0, 0.5312, 1.0, 0.516, 1.0, 0.5152, 1.0, 0.5, 1.0, 0.6582, 0.4717, 0.6167, 0.4496, 0.6167, 0.4496, 0.6582, 0.4717, 0.75, 1.0, 0.7812, 1.0, 0.7812, 1.0, 0.75, 1.0, 0.9197, 0.4197, 0.8833, 0.4496, 0.8833, 0.4496, 0.9197, 0.4197, 0.1167, 0.4496, 0.1582, 0.4717, 0.1582, 0.4717, 0.1167, 0.4496, 0.8833, 0.05045, 0.9197, 0.08029, 0.9197, 0.08029, 0.8833, 0.05045, 0.3833, 0.4496, 0.4197, 0.4197, 0.4197, 0.4197, 0.3833, 0.4496, 0.5283, 0.1582, 0.5504, 0.1167, 0.5504, 0.1167, 0.5283, 0.1582, 0.08029, 0.08029, 0.05045, 0.1167, 0.05045, 0.1167, 0.08029, 0.08029, 0.7032, 0.4854, 0.6582, 0.4717, 0.6582, 0.4717, 0.7032, 0.4854, 0.4496, 0.1167, 0.4197, 0.08029, 0.4197, 0.08029, 0.4496, 0.1167, 0.9496, 0.3833, 0.9197, 0.4197, 0.9197, 0.4197, 0.9496, 0.3833, 0.1582, 0.4717, 0.2032, 0.4854, 0.2032, 0.4854, 0.1582, 0.4717, 0.8418, 0.02827, 0.8833, 0.05045, 0.8833, 0.05045, 0.8418, 0.02827, 0.02827, 0.3418, 0.05045, 0.3833, 0.05045, 0.3833, 0.02827, 0.3418, 0.2032, 0.01461, 0.1582, 0.02827, 0.1582, 0.02827, 0.2032, 0.01461, 0.49, 0.25, 0.4854, 0.2032, 0.4854, 0.2032, 0.49, 0.25, 0.01461, 0.2968, 0.02827, 0.3418, 0.02827, 0.3418, 0.01461, 0.2968, 0.25, 0.01, 0.2032, 0.01461, 0.2032, 0.01461, 0.25, 0.01, 0.4854, 0.2968, 0.49, 0.25, 0.49, 0.25, 0.4854, 0.2968, 0.01, 0.25, 0.01461, 0.2968, 0.01461, 0.2968, 0.01, 0.25, 0.2968, 0.01461, 0.25, 0.01, 0.25, 0.01, 0.2968, 0.01461, 0.4717, 0.3418, 0.4854, 0.2968, 0.4854, 0.2968, 0.4717, 0.3418, 0.01461, 0.2032, 0.01, 0.25, 0.01, 0.25, 0.01461, 0.2032, 0.3418, 0.02827, 0.2968, 0.01461, 0.2968, 0.01461, 0.3418, 0.02827, 0.4496, 0.3833, 0.4717, 0.3418, 0.4717, 0.3418, 0.4496, 0.3833, 0.02827, 0.1582, 0.01461, 0.2032, 0.01461, 0.2032, 0.02827, 0.1582, 0.3833, 0.05045, 0.3418, 0.02827, 0.3418, 0.02827, 0.3833, 0.05045, 0.4197, 0.4197, 0.4496, 0.3833, 0.4496, 0.3833, 0.4197, 0.4197, 0.4854, 0.2032, 0.4717, 0.1582, 0.4717, 0.1582, 0.4854, 0.2032, 0.1582, 0.02827, 0.1167, 0.05045, 0.1167, 0.05045, 0.1582, 0.02827, 0.05045, 0.3833, 0.08029, 0.4197, 0.08029, 0.4197, 0.05045, 0.3833, 0.4717, 0.1582, 0.4496, 0.1167, 0.4496, 0.1167, 0.4717, 0.1582, 0.1167, 0.05045, 0.08029, 0.08029, 0.08029, 0.08029, 0.1167, 0.05045, 0.4496, 0.1167, 0.4197, 0.08029, 0.4197, 0.08029, 0.4496, 0.1167, 0.08029, 0.08029, 0.05045, 0.1167, 0.05045, 0.1167, 0.08029, 0.08029, 0.4197, 0.08029, 0.3833, 0.05045, 0.3833, 0.05045, 0.4197, 0.08029, 0.05045, 0.1167, 0.02827, 0.1582, 0.02827, 0.1582, 0.05045, 0.1167, 0.7188, 1.0, 0.75, 1.0, 0.75, 1.0, 0.7188, 1.0, 0.4375, 1.0, 0.4375, 1.0, 0.4687, 1.0, 0.4688, 1.0, 0.4375, 1.0, 0.1562, 1.0, 0.1875, 1.0, 0.1875, 1.0, 0.1562, 1.0, 0.1582, 0.02827, 0.1167, 0.05045, 0.1167, 0.05045, 0.1582, 0.02827, 0.05045, 0.3833, 0.08029, 0.4197, 0.08029, 0.4197, 0.05045, 0.3833, 0.5625, 1.0, 0.5938, 1.0, 0.5938, 1.0, 0.5625, 1.0, 0.4197, 0.4197, 0.4197, 0.4197, 0.4197, 0.4197, 0.4197, 0.4197, 0.5625, 1.0, 0.5938, 1.0, 0.5938, 1.0, 0.5625, 1.0, 0.2812, 1.0, 0.3125, 1.0, 0.3125, 1.0, 0.2812, 1.0, 0.3418, 0.02827, 0.2968, 0.01461, 0.2968, 0.01461, 0.3418, 0.02827, 0.01461, 0.2032, 0.01, 0.25, 0.01, 0.25, 0.01461, 0.2032, 0.6875, 1.0, 0.7188, 1.0, 0.7188, 1.0, 0.6875, 1.0, 0.6875, 1.0, 0.7188, 1.0, 0.7188, 1.0, 0.6875, 1.0, 0.4063, 1.0, 0.4375, 1.0, 0.4375, 1.0, 0.4062, 1.0, 0.125, 1.0, 0.1562, 1.0, 0.1562, 1.0, 0.125, 1.0, 0.484, 1.0, 0.4848, 1.0, 0.4847, 1.0, 0.484, 1.0, 0.4496, 0.1167, 0.4197, 0.08029, 0.4197, 0.08029, 0.4496, 0.1167, 0.08029, 0.08029, 0.05045, 0.1167, 0.05045, 0.1167, 0.08029, 0.08029, 0.1167, 0.05045, 0.08029, 0.08029, 0.08029, 0.08029, 0.1167, 0.05045, 0.7812, 1.0, 0.8125, 1.0, 0.8125, 1.0, 0.7812, 1.0, 0.4687, 1.0, 0.484, 1.0, 0.4848, 1.0, 0.5, 1.0, 0.5, 1.0, 0.4688, 1.0, 0.4854, 0.2968, 0.49, 0.25, 0.49, 0.25, 0.4854, 0.2968, 0.25, 0.01, 0.2032, 0.01461, 0.2032, 0.01461, 0.25, 0.01, 0.01461, 0.2968, 0.02827, 0.3418, 0.02827, 0.3418, 0.01461, 0.2968, 0.01, 0.25, 0.01461, 0.2968, 0.01461, 0.2968, 0.01, 0.25, 0.625, 1.0, 0.6562, 1.0, 0.6562, 1.0, 0.625, 1.0, 0.25, 0.49, 0.2968, 0.4854, 0.2968, 0.4854, 0.25, 0.49, 0.5504, 0.3833, 0.5283, 0.3418, 0.5283, 0.3418, 0.5504, 0.3833, 0.7968, 0.4854, 0.75, 0.49, 0.75, 0.49, 0.7968, 0.4854, 0.6582, 0.02827, 0.7032, 0.01461, 0.7032, 0.01461, 0.6582, 0.02827, 0.9854, 0.2032, 0.99, 0.25, 0.99, 0.25, 0.9854, 0.2032, 0.5283, 0.3418, 0.5146, 0.2968, 0.5146, 0.2968, 0.5283, 0.3418, 0.7032, 0.01461, 0.75, 0.01, 0.75, 0.01, 0.7032, 0.01461, 0.99, 0.25, 0.9854, 0.2968, 0.9854, 0.2968, 0.99, 0.25, 0.5146, 0.2968, 0.51, 0.25, 0.51, 0.25, 0.5146, 0.2968, 0.75, 0.01, 0.7968, 0.01461, 0.7968, 0.01461, 0.75, 0.01, 0.9854, 0.2968, 0.9717, 0.3418, 0.9717, 0.3418, 0.9854, 0.2968, 0.51, 0.25, 0.5146, 0.2032, 0.5146, 0.2032, 0.51, 0.25, 0.7968, 0.01461, 0.8418, 0.02827, 0.8418, 0.02827, 0.7968, 0.01461, 0.2032, 0.4854, 0.25, 0.49, 0.25, 0.49, 0.2032, 0.4854, 0.9717, 0.3418, 0.9496, 0.3833, 0.9496, 0.3833, 0.9717, 0.3418, 0.75, 0.49, 0.7032, 0.4854, 0.7032, 0.4854, 0.75, 0.49, 0.2968, 0.4854, 0.25, 0.49, 0.2032, 0.4854, 0.1582, 0.4717, 0.1167, 0.4496, 0.08029, 0.4197, 0.05045, 0.3833, 0.02827, 0.3418, 0.01461, 0.2968, 0.01, 0.25, 0.01461, 0.2032, 0.02827, 0.1582, 0.05045, 0.1167, 0.08029, 0.08029, 0.1167, 0.05045, 0.1582, 0.02827, 0.2032, 0.01461, 0.25, 0.01, 0.2968, 0.01461, 0.3418, 0.02827, 0.3833, 0.05045, 0.4197, 0.08029, 0.4496, 0.1167, 0.4717, 0.1582, 0.4854, 0.2032, 0.49, 0.25, 0.4854, 0.2968, 0.4717, 0.3418, 0.4496, 0.3833, 0.4197, 0.4197, 0.3833, 0.4496, 0.3418, 0.4717, 0.5146, 0.2032, 0.5283, 0.1582, 0.5283, 0.1582, 0.5146, 0.2032, 0.75, 0.49, 0.7968, 0.4854, 0.8418, 0.4717, 0.8833, 0.4496, 0.9197, 0.4197, 0.9496, 0.3833, 0.9717, 0.3418, 0.9854, 0.2968, 0.99, 0.25, 0.9854, 0.2032, 0.9717, 0.1582, 0.9496, 0.1167, 0.9197, 0.08029, 0.8833, 0.05045, 0.8418, 0.02827, 0.7968, 0.01461, 0.75, 0.01, 0.7032, 0.01461, 0.6582, 0.02827, 0.6167, 0.05045, 0.5803, 0.08029, 0.5504, 0.1167, 0.5283, 0.1582, 0.5146, 0.2032, 0.51, 0.25, 0.5146, 0.2968, 0.5283, 0.3418, 0.5504, 0.3833, 0.5803, 0.4197, 0.6167, 0.4496, 0.6582, 0.4717, 0.7032, 0.4854, 1.0, 0.5, 1.0, 1.0, 0.9688, 1.0, 0.9688, 0.5, 0.9688, 0.5, 0.9688, 1.0, 0.9375, 1.0, 0.9375, 0.5, 0.9375, 0.5, 0.9375, 1.0, 0.9062, 1.0, 0.9062, 0.5, 0.9062, 0.5, 0.9062, 1.0, 0.875, 1.0, 0.875, 0.5, 0.875, 0.5, 0.875, 1.0, 0.8438, 1.0, 0.8438, 0.5, 0.8438, 0.5, 0.8438, 1.0, 0.8125, 1.0, 0.8125, 0.5, 0.8125, 0.5, 0.8125, 1.0, 0.7812, 1.0, 0.7812, 0.5, 0.7812, 0.5, 0.7812, 1.0, 0.75, 1.0, 0.75, 0.5, 0.75, 0.5, 0.75, 1.0, 0.7188, 1.0, 0.7188, 0.5, 0.7188, 0.5, 0.7188, 1.0, 0.6875, 1.0, 0.6875, 0.5, 0.6875, 0.5, 0.6875, 1.0, 0.6562, 1.0, 0.6562, 0.5, 0.6562, 0.5, 0.6562, 1.0, 0.625, 1.0, 0.625, 0.5, 0.625, 0.5, 0.625, 1.0, 0.5938, 1.0, 0.5938, 0.5, 0.5938, 0.5, 0.5938, 1.0, 0.5625, 1.0, 0.5625, 0.5, 0.5625, 0.5, 0.5625, 1.0, 0.5312, 1.0, 0.5312, 0.5, 0.5312, 0.5, 0.5312, 1.0, 0.5, 1.0, 0.5, 0.5, 0.5, 0.5, 0.5, 1.0, 0.4688, 1.0, 0.4688, 0.5, 0.4688, 0.5, 0.4688, 1.0, 0.4375, 1.0, 0.4375, 0.5, 0.4375, 0.5, 0.4375, 1.0, 0.4062, 1.0, 0.4062, 0.5, 0.4062, 0.5, 0.4062, 1.0, 0.375, 1.0, 0.375, 0.5, 0.375, 0.5, 0.375, 1.0, 0.3438, 1.0, 0.3438, 0.5, 0.3438, 0.5, 0.3438, 1.0, 0.3125, 1.0, 0.3125, 0.5, 0.3125, 0.5, 0.3125, 1.0, 0.2812, 1.0, 0.2812, 0.5, 0.2812, 0.5, 0.2812, 1.0, 0.25, 1.0, 0.25, 0.5, 0.25, 0.5, 0.25, 1.0, 0.2188, 1.0, 0.2188, 0.5, 0.2188, 0.5, 0.2188, 1.0, 0.1875, 1.0, 0.1875, 0.5, 0.1875, 0.5, 0.1875, 1.0, 0.1562, 1.0, 0.1562, 0.5, 0.1562, 0.5, 0.1562, 1.0, 0.125, 1.0, 0.125, 0.5, 0.125, 0.5, 0.125, 1.0, 0.09375, 1.0, 0.09375, 0.5, 0.09375, 0.5, 0.09375, 1.0, 0.0625, 1.0, 0.0625, 0.5, 0.0625, 0.5, 0.0625, 1.0, 0.03125, 1.0, 0.03125, 0.5, 0.03125, 0.5, 0.03125, 1.0, 0.0, 1.0, 0.0, 0.5, 0.9717, 0.1582, 0.9854, 0.2032, 0.9854, 0.2032, 0.9717, 0.1582, 0.6167, 0.05045, 0.6582, 0.02827, 0.6582, 0.02827, 0.6167, 0.05045, 0.5803, 0.4197, 0.5504, 0.3833, 0.5504, 0.3833, 0.5803, 0.4197, 0.8418, 0.4717, 0.7968, 0.4854, 0.7968, 0.4854, 0.8418, 0.4717, 0.9496, 0.1167, 0.9717, 0.1582, 0.9717, 0.1582, 0.9496, 0.1167, 0.2968, 0.4854, 0.3418, 0.4717, 0.3418, 0.4717, 0.2968, 0.4854, 0.5803, 0.08029, 0.6167, 0.05045, 0.6167, 0.05045, 0.5803, 0.08029, 0.6167, 0.4496, 0.5803, 0.4197, 0.5803, 0.4197, 0.6167, 0.4496, 0.8833, 0.4496, 0.8418, 0.4717, 0.8418, 0.4717, 0.8833, 0.4496, 0.08029, 0.4197, 0.1167, 0.4496, 0.1167, 0.4496, 0.08029, 0.4197, 0.9197, 0.08029, 0.9496, 0.1167, 0.9496, 0.1167, 0.9197, 0.08029, 0.3418, 0.4717, 0.3833, 0.4496, 0.3833, 0.4496, 0.3418, 0.4717, 0.5504, 0.1167, 0.5803, 0.08029, 0.5803, 0.08029, 0.5504, 0.1167, 0.6582, 0.4717, 0.6167, 0.4496, 0.6167, 0.4496, 0.6582, 0.4717, 0.9197, 0.4197, 0.8833, 0.4496, 0.8833, 0.4496, 0.9197, 0.4197, 0.1167, 0.4496, 0.1582, 0.4717, 0.1582, 0.4717, 0.1167, 0.4496, 0.8833, 0.05045, 0.9197, 0.08029, 0.9197, 0.08029, 0.8833, 0.05045, 0.3833, 0.4496, 0.4197, 0.4197, 0.4197, 0.4197, 0.3833, 0.4496, 0.5283, 0.1582, 0.5504, 0.1167, 0.5504, 0.1167, 0.5283, 0.1582, 0.7032, 0.4854, 0.6582, 0.4717, 0.6582, 0.4717, 0.7032, 0.4854, 0.9496, 0.3833, 0.9197, 0.4197, 0.9197, 0.4197, 0.9496, 0.3833, 0.1582, 0.4717, 0.2032, 0.4854, 0.2032, 0.4854, 0.1582, 0.4717, 0.8418, 0.02827, 0.8833, 0.05045, 0.8833, 0.05045, 0.8418, 0.02827, 0.4197, 0.08029, 0.3833, 0.05045, 0.5938, 1.0, 0.625, 1.0, 0.3833, 0.05045, 0.3418, 0.02827, 0.5625, 1.0, 0.5938, 1.0, 0.3418, 0.02827, 0.2968, 0.01461, 0.5312, 1.0, 0.5625, 1.0, 0.2968, 0.01461, 0.25, 0.01, 0.5, 1.0, 0.5312, 1.0, 0.25, 0.01, 0.2032, 0.01461, 0.4688, 1.0, 0.5, 1.0, 0.2032, 0.01461, 0.1582, 0.02827, 0.4375, 1.0, 0.4688, 1.0, 0.1582, 0.02827, 0.1167, 0.05045, 0.4062, 1.0, 0.4375, 1.0, 0.1167, 0.05045, 0.08029, 0.08029, 0.375, 1.0, 0.4062, 1.0, 0.375, 1.0, 0.4063, 1.0, 0.4062, 1.0, 0.375, 1.0, 0.375, 1.0, 0.4062, 1.0, 0.4062, 1.0, 0.375, 1.0, 0.6562, 1.0, 0.6875, 1.0, 0.6875, 1.0, 0.6562, 1.0, 0.6562, 1.0, 0.6875, 1.0, 0.6875, 1.0, 0.6562, 1.0, 0.02827, 0.3418, 0.05045, 0.3833, 0.05045, 0.3833, 0.02827, 0.3418, 0.01461, 0.2968, 0.02827, 0.3418, 0.02827, 0.3418, 0.01461, 0.2968, 0.2032, 0.01461, 0.1582, 0.02827, 0.1582, 0.02827, 0.2032, 0.01461, 0.25, 0.01, 0.2032, 0.01461, 0.2032, 0.01461, 0.25, 0.01, 0.49, 0.25, 0.4854, 0.2032, 0.4854, 0.2032, 0.49, 0.25, 0.4854, 0.2968, 0.49, 0.25, 0.49, 0.25, 0.4854, 0.2968, 0.25, 1.0, 0.2812, 1.0, 0.2812, 1.0, 0.25, 1.0, 0.25, 1.0, 0.2812, 1.0, 0.2812, 1.0, 0.25, 1.0, 0.5312, 1.0, 0.5625, 1.0, 0.5625, 1.0, 0.5625, 1.0, 0.5312, 1.0, 0.4687, 1.0, 0.4375, 1.0, 0.4375, 1.0, 0.4375, 1.0, 0.4375, 1.0, 0.4687, 1.0, 0.8125, 1.0, 0.8438, 1.0, 0.8437, 1.0, 0.8125, 1.0, 0.8125, 1.0, 0.8437, 1.0, 0.8438, 1.0, 0.8125, 1.0, 0.05045, 0.1167, 0.02827, 0.1582, 0.02827, 0.1582, 0.05045, 0.1167, 0.08029, 0.08029, 0.05045, 0.1167, 0.05045, 0.1167, 0.08029, 0.08029, 0.02827, 0.1582, 0.01461, 0.2032, 0.01461, 0.2032, 0.02827, 0.1582, 0.4496, 0.1167, 0.4197, 0.08029, 0.4197, 0.08029, 0.4496, 0.1167, 0.08029, 0.4197, 0.08029, 0.4197, 0.08029, 0.4197, 0.08029, 0.4197, 0.08029, 0.4197, 0.08029, 0.4197, 0.08029, 0.4197, 0.08029, 0.4197, 0.08029, 0.4197, 0.08029, 0.4197, 0.08029, 0.4197, 0.08029, 0.4197, 0.125, 1.0, 0.1562, 1.0, 0.1562, 1.0, 0.125, 1.0, 0.125, 1.0, 0.1562, 1.0, 0.1562, 1.0, 0.125, 1.0, 0.4062, 1.0, 0.4375, 1.0, 0.4375, 1.0, 0.4063, 1.0, 0.4062, 1.0, 0.4375, 1.0, 0.4375, 1.0, 0.4062, 1.0, 0.6875, 1.0, 0.7188, 1.0, 0.7188, 1.0, 0.6875, 1.0, 0.01461, 0.2032, 0.01, 0.25, 0.01, 0.25, 0.01461, 0.2032, 0.01461, 0.2032, 0.01, 0.25, 0.01, 0.25, 0.01461, 0.2032, 0.3418, 0.02827, 0.2968, 0.01461, 0.2968, 0.01461, 0.3418, 0.02827, 0.3418, 0.02827, 0.2968, 0.01461, 0.2968, 0.01461, 0.3418, 0.02827, 0.4496, 0.3833, 0.4717, 0.3418, 0.4717, 0.3418, 0.4496, 0.3833, 0.4496, 0.3833, 0.4717, 0.3418, 0.4717, 0.3418, 0.4496, 0.3833, 0.4496, 0.3833, 0.4717, 0.3418, 0.4717, 0.3418, 0.4496, 0.3833, 0.2812, 1.0, 0.3125, 1.0, 0.3125, 1.0, 0.2812, 1.0, 0.2812, 1.0, 0.3125, 1.0, 0.3125, 1.0, 0.2812, 1.0, 0.5625, 1.0, 0.5938, 1.0, 0.5938, 1.0, 0.5625, 1.0, 0.4197, 0.4197, 0.4496, 0.3833, 0.4496, 0.3833, 0.4197, 0.4197, 0.4197, 0.4197, 0.4197, 0.4197, 0.4197, 0.4197, 0.4197, 0.4197, 0.05045, 0.3833, 0.08029, 0.4197, 0.08029, 0.4197, 0.05045, 0.3833, 0.05045, 0.3833, 0.08029, 0.4197, 0.08029, 0.4197, 0.05045, 0.3833, 0.1582, 0.02827, 0.1167, 0.05045, 0.1167, 0.05045, 0.1582, 0.02827, 0.1582, 0.02827, 0.1167, 0.05045, 0.1167, 0.05045, 0.1582, 0.02827, 0.4854, 0.2032, 0.4717, 0.1582, 0.4717, 0.1582, 0.4854, 0.2032, 0.4854, 0.2032, 0.4717, 0.1582, 0.4717, 0.1582, 0.4854, 0.2032, 0.4854, 0.2032, 0.4717, 0.1582, 0.4717, 0.1582, 0.4854, 0.2032, 0.1562, 1.0, 0.1875, 1.0, 0.1875, 1.0, 0.1562, 1.0, 0.1562, 1.0, 0.1875, 1.0, 0.1875, 1.0, 0.1562, 1.0, 0.4688, 1.0, 0.4375, 1.0, 0.4375, 1.0, 0.4375, 1.0, 0.4375, 1.0, 0.4688, 1.0, 0.7188, 1.0, 0.75, 1.0, 0.75, 1.0, 0.7188, 1.0, 0.4717, 0.1582, 0.4496, 0.1167, 0.4496, 0.1167, 0.4717, 0.1582, 0.4717, 0.1582, 0.4496, 0.1167, 0.4496, 0.1167, 0.4717, 0.1582, 0.1167, 0.05045, 0.08029, 0.08029, 0.08029, 0.08029, 0.1167, 0.05045, 0.1167, 0.05045, 0.08029, 0.08029, 0.08029, 0.08029, 0.1167, 0.05045, 0.8125, 1.0, 0.8438, 1.0, 0.8438, 1.0, 0.8125, 1.0, 0.75, 1.0, 0.7812, 1.0, 0.7812, 1.0, 0.75, 1.0, 0.5625, 1.0, 0.5625, 1.0, 0.5312, 1.0, 0.5312, 1.0, 0.5625, 1.0, 0.5625, 1.0, 0.5625, 1.0, 0.5625, 1.0, 0.5312, 1.0, 0.5312, 1.0, 0.5625, 1.0, 0.5625, 1.0, 0.25, 1.0, 0.2812, 1.0, 0.2812, 1.0, 0.25, 1.0, 0.1875, 1.0, 0.2188, 1.0, 0.2188, 1.0, 0.1875, 1.0, 0.8438, 1.0, 0.875, 1.0, 0.875, 1.0, 0.8438, 1.0, 0.8438, 1.0, 0.875, 1.0, 0.875, 1.0, 0.8437, 1.0, 0.4717, 0.3418, 0.4854, 0.2968, 0.4854, 0.2968, 0.4717, 0.3418, 0.4717, 0.3418, 0.4854, 0.2968, 0.4854, 0.2968, 0.4717, 0.3418, 0.2968, 0.01461, 0.25, 0.01, 0.25, 0.01, 0.2968, 0.01461, 0.2968, 0.01461, 0.25, 0.01, 0.25, 0.01, 0.2968, 0.01461, 0.01, 0.25, 0.01461, 0.2968, 0.01461, 0.2968, 0.01, 0.25, 0.01, 0.25, 0.01461, 0.2968, 0.01461, 0.2968, 0.01, 0.25, 0.6562, 1.0, 0.6875, 1.0, 0.6875, 1.0, 0.6562, 1.0, 0.5938, 1.0, 0.625, 1.0, 0.625, 1.0, 0.5938, 1.0, 0.375, 1.0, 0.4062, 1.0, 0.4063, 1.0, 0.375, 1.0, 0.3125, 1.0, 0.3438, 1.0, 0.3438, 1.0, 0.3125, 1.0, 0.3833, 0.05045, 0.3418, 0.02827, 0.3418, 0.02827, 0.3833, 0.05045, 0.4197, 0.08029, 0.3833, 0.05045, 0.3833, 0.05045, 0.4197, 0.08029, 0.05045, 0.1167, 0.02827, 0.1582, 0.02827, 0.1582, 0.05045, 0.1167, 0.05045, 0.1167, 0.02827, 0.1582, 0.02827, 0.1582, 0.05045, 0.1167, 0.7812, 1.0, 0.8125, 1.0, 0.8125, 1.0, 0.7812, 1.0, 0.75, 1.0, 0.7812, 1.0, 0.7812, 1.0, 0.75, 1.0, 0.4688, 1.0, 0.5, 1.0, 0.5, 1.0, 0.4848, 1.0, 0.484, 1.0, 0.4688, 1.0, 0.5, 1.0, 0.5131, 1.0, 0.5181, 1.0, 0.5312, 1.0, 0.5312, 1.0, 0.5181, 1.0, 0.5131, 1.0, 0.5, 1.0, 0.2188, 1.0, 0.25, 1.0, 0.25, 1.0, 0.2188, 1.0, 0.1875, 1.0, 0.2188, 1.0, 0.2188, 1.0, 0.1875, 1.0, 0.49, 0.25, 0.4854, 0.2032, 0.4854, 0.2032, 0.49, 0.25, 0.49, 0.25, 0.4854, 0.2032, 0.4854, 0.2032, 0.49, 0.25, 0.2032, 0.01461, 0.1582, 0.02827, 0.1582, 0.02827, 0.2032, 0.01461, 0.2032, 0.01461, 0.1582, 0.02827, 0.1582, 0.02827, 0.2032, 0.01461, 0.02827, 0.3418, 0.05045, 0.3833, 0.05045, 0.3833, 0.02827, 0.3418, 0.02827, 0.3418, 0.05045, 0.3833, 0.05045, 0.3833, 0.02827, 0.3418, 0.625, 1.0, 0.6562, 1.0, 0.6562, 1.0, 0.625, 1.0, 0.5938, 1.0, 0.625, 1.0, 0.625, 1.0, 0.5938, 1.0, 0.3438, 1.0, 0.375, 1.0, 0.375, 1.0, 0.3438, 1.0, 0.3125, 1.0, 0.3438, 1.0, 0.3438, 1.0, 0.3125, 1.0, 0.4197, 0.4197, 0.4496, 0.3833, 0.4496, 0.3833, 0.4197, 0.4197, 0.4197, 0.4197, 0.4496, 0.3833, 0.4496, 0.3833, 0.4197, 0.4197, 0.4197, 0.08029, 0.3833, 0.05045, 0.3833, 0.05045, 0.4197, 0.08029, 0.4197, 0.08029, 0.3833, 0.05045, 0.3833, 0.05045, 0.4197, 0.08029, 0.02827, 0.1582, 0.01461, 0.2032, 0.01461, 0.2032, 0.02827, 0.1582, 0.02827, 0.1582, 0.01461, 0.2032, 0.01461, 0.2032, 0.02827, 0.1582, 0.4063, 1.0, 0.375, 1.0, 0.375, 1.0, 0.4063, 1.0, 0.4062, 1.0, 0.375, 1.0, 0.375, 1.0, 0.4062, 1.0, 0.6875, 1.0, 0.6562, 1.0, 0.6562, 1.0, 0.6875, 1.0, 0.6875, 1.0, 0.6562, 1.0, 0.6562, 1.0, 0.6875, 1.0, 0.01461, 0.2968, 0.01, 0.25, 0.01, 0.25, 0.01461, 0.2968, 0.01461, 0.2968, 0.01, 0.25, 0.01, 0.25, 0.01461, 0.2968, 0.25, 0.01, 0.2968, 0.01461, 0.2968, 0.01461, 0.25, 0.01, 0.25, 0.01, 0.2968, 0.01461, 0.2968, 0.01461, 0.25, 0.01, 0.4854, 0.2968, 0.4717, 0.3418, 0.4717, 0.3418, 0.4854, 0.2968, 0.4854, 0.2968, 0.4717, 0.3418, 0.4717, 0.3418, 0.4854, 0.2968, 0.2812, 1.0, 0.25, 1.0, 0.25, 1.0, 0.2812, 1.0, 0.2812, 1.0, 0.25, 1.0, 0.25, 1.0, 0.2812, 1.0, 0.5312, 1.0, 0.5625, 1.0, 0.5625, 1.0, 0.5625, 1.0, 0.5625, 1.0, 0.5312, 1.0, 0.5312, 1.0, 0.5625, 1.0, 0.5625, 1.0, 0.5625, 1.0, 0.5312, 1.0, 0.8438, 1.0, 0.8125, 1.0, 0.8125, 1.0, 0.8438, 1.0, 0.8437, 1.0, 0.8125, 1.0, 0.8125, 1.0, 0.8437, 1.0, 0.08029, 0.08029, 0.1167, 0.05045, 0.1167, 0.05045, 0.08029, 0.08029, 0.08029, 0.08029, 0.1167, 0.05045, 0.1167, 0.05045, 0.08029, 0.08029, 0.4496, 0.1167, 0.4717, 0.1582, 0.4717, 0.1582, 0.4496, 0.1167, 0.4496, 0.1167, 0.4717, 0.1582, 0.4717, 0.1582, 0.4496, 0.1167, 0.08029, 0.4197, 0.08029, 0.4197, 0.08029, 0.4197, 0.08029, 0.4197, 0.08029, 0.4197, 0.08029, 0.4197, 0.08029, 0.4197, 0.08029, 0.4197, 0.1562, 1.0, 0.125, 1.0, 0.125, 1.0, 0.1562, 1.0, 0.1562, 1.0, 0.125, 1.0, 0.125, 1.0, 0.1562, 1.0, 0.4375, 1.0, 0.4063, 1.0, 0.4063, 1.0, 0.4375, 1.0, 0.4375, 1.0, 0.4062, 1.0, 0.4062, 1.0, 0.4375, 1.0, 0.7188, 1.0, 0.6875, 1.0, 0.6875, 1.0, 0.7188, 1.0, 0.7188, 1.0, 0.6875, 1.0, 0.6875, 1.0, 0.7188, 1.0, 0.01, 0.25, 0.01461, 0.2032, 0.01461, 0.2032, 0.01, 0.25, 0.01, 0.25, 0.01461, 0.2032, 0.01461, 0.2032, 0.01, 0.25, 0.2968, 0.01461, 0.3418, 0.02827, 0.3418, 0.02827, 0.2968, 0.01461, 0.2968, 0.01461, 0.3418, 0.02827, 0.3418, 0.02827, 0.2968, 0.01461, 0.4717, 0.3418, 0.4496, 0.3833, 0.4496, 0.3833, 0.4717, 0.3418, 0.4717, 0.3418, 0.4496, 0.3833, 0.4496, 0.3833, 0.4717, 0.3418, 0.3125, 1.0, 0.2812, 1.0, 0.2812, 1.0, 0.3125, 1.0, 0.3125, 1.0, 0.2812, 1.0, 0.2812, 1.0, 0.3125, 1.0, 0.5938, 1.0, 0.5625, 1.0, 0.5625, 1.0, 0.5938, 1.0, 0.5938, 1.0, 0.5625, 1.0, 0.5625, 1.0, 0.5938, 1.0, 0.875, 1.0, 0.8438, 1.0, 0.8438, 1.0, 0.875, 1.0, 0.875, 1.0, 0.8437, 1.0, 0.8437, 1.0, 0.875, 1.0, 0.08029, 0.4197, 0.05045, 0.3833, 0.05045, 0.3833, 0.08029, 0.4197, 0.08029, 0.4197, 0.05045, 0.3833, 0.05045, 0.3833, 0.08029, 0.4197, 0.1167, 0.05045, 0.1582, 0.02827, 0.1582, 0.02827, 0.1167, 0.05045, 0.1167, 0.05045, 0.1582, 0.02827, 0.1582, 0.02827, 0.1167, 0.05045, 0.4717, 0.1582, 0.4854, 0.2032, 0.4854, 0.2032, 0.4717, 0.1582, 0.4717, 0.1582, 0.4854, 0.2032, 0.4854, 0.2032, 0.4717, 0.1582, 0.1875, 1.0, 0.1562, 1.0, 0.1562, 1.0, 0.1875, 1.0, 0.1875, 1.0, 0.1562, 1.0, 0.1562, 1.0, 0.1875, 1.0, 0.4375, 1.0, 0.4688, 1.0, 0.4688, 1.0, 0.4375, 1.0, 0.4375, 1.0, 0.4375, 1.0, 0.4375, 1.0, 0.4688, 1.0, 0.4687, 1.0, 0.4375, 1.0, 0.4375, 1.0, 0.75, 1.0, 0.7188, 1.0, 0.7188, 1.0, 0.75, 1.0, 0.75, 1.0, 0.7188, 1.0, 0.7188, 1.0, 0.75, 1.0, 0.4197, 0.08029, 0.4496, 0.1167, 0.4496, 0.1167, 0.4197, 0.08029, 0.4197, 0.08029, 0.4496, 0.1167, 0.4496, 0.1167, 0.4197, 0.08029, 0.05045, 0.1167, 0.08029, 0.08029, 0.08029, 0.08029, 0.05045, 0.1167, 0.05045, 0.1167, 0.08029, 0.08029, 0.08029, 0.08029, 0.05045, 0.1167, 0.8125, 1.0, 0.7812, 1.0, 0.7812, 1.0, 0.8125, 1.0, 0.8125, 1.0, 0.7812, 1.0, 0.7812, 1.0, 0.8125, 1.0, 0.4687, 1.0, 0.4687, 1.0, 0.4687, 1.0, 0.4687, 1.0, 0.5152, 1.0, 0.516, 1.0, 0.516, 1.0, 0.5153, 1.0, 0.25, 1.0, 0.2188, 1.0, 0.2188, 1.0, 0.25, 1.0, 0.25, 1.0, 0.2188, 1.0, 0.2188, 1.0, 0.25, 1.0, 0.4197, 0.4197, 0.4197, 0.4197, 0.4197, 0.4197, 0.4197, 0.4197, 0.4197, 0.4197, 0.4197, 0.4197, 0.4197, 0.4197, 0.4197, 0.4197, 0.49, 0.25, 0.4854, 0.2968, 0.4854, 0.2968, 0.49, 0.25, 0.49, 0.25, 0.4854, 0.2968, 0.4854, 0.2968, 0.49, 0.25, 0.2032, 0.01461, 0.25, 0.01, 0.25, 0.01, 0.2032, 0.01461, 0.2032, 0.01461, 0.25, 0.01, 0.25, 0.01, 0.2032, 0.01461, 0.02827, 0.3418, 0.01461, 0.2968, 0.01461, 0.2968, 0.02827, 0.3418, 0.02827, 0.3418, 0.01461, 0.2968, 0.01461, 0.2968, 0.02827, 0.3418, 0.6562, 1.0, 0.625, 1.0, 0.625, 1.0, 0.6562, 1.0, 0.6562, 1.0, 0.625, 1.0, 0.625, 1.0, 0.6562, 1.0, 0.375, 1.0, 0.3438, 1.0, 0.3438, 1.0, 0.375, 1.0, 0.375, 1.0, 0.3438, 1.0, 0.3438, 1.0, 0.375, 1.0, 0.3833, 0.05045, 0.4197, 0.08029, 0.4197, 0.08029, 0.3833, 0.05045, 0.3833, 0.05045, 0.4197, 0.08029, 0.4197, 0.08029, 0.3833, 0.05045, 0.02827, 0.1582, 0.05045, 0.1167, 0.05045, 0.1167, 0.02827, 0.1582, 0.02827, 0.1582, 0.05045, 0.1167, 0.05045, 0.1167, 0.02827, 0.1582, 0.7812, 1.0, 0.75, 1.0, 0.75, 1.0, 0.7812, 1.0, 0.7812, 1.0, 0.75, 1.0, 0.75, 1.0, 0.7812, 1.0, 0.5181, 1.0, 0.5131, 1.0, 0.5132, 1.0, 0.5181, 1.0, 0.5, 1.0, 0.4847, 1.0, 0.484, 1.0, 0.4702, 1.0, 0.4687, 1.0, 0.4687, 1.0, 0.47, 1.0, 0.4819, 1.0, 0.4868, 1.0, 0.5, 1.0, 0.2188, 1.0, 0.1875, 1.0, 0.1875, 1.0, 0.2188, 1.0, 0.2188, 1.0, 0.1875, 1.0, 0.1875, 1.0, 0.2188, 1.0, 0.4854, 0.2032, 0.49, 0.25, 0.49, 0.25, 0.4854, 0.2032, 0.4854, 0.2032, 0.49, 0.25, 0.49, 0.25, 0.4854, 0.2032, 0.1582, 0.02827, 0.2032, 0.01461, 0.2032, 0.01461, 0.1582, 0.02827, 0.1582, 0.02827, 0.2032, 0.01461, 0.2032, 0.01461, 0.1582, 0.02827, 0.05045, 0.3833, 0.02827, 0.3418, 0.02827, 0.3418, 0.05045, 0.3833, 0.05045, 0.3833, 0.02827, 0.3418, 0.02827, 0.3418, 0.05045, 0.3833, 0.625, 1.0, 0.5938, 1.0, 0.5938, 1.0, 0.625, 1.0, 0.625, 1.0, 0.5938, 1.0, 0.5938, 1.0, 0.625, 1.0, 0.3438, 1.0, 0.3125, 1.0, 0.3125, 1.0, 0.3438, 1.0, 0.3438, 1.0, 0.3125, 1.0, 0.3125, 1.0, 0.3438, 1.0, 0.4496, 0.3833, 0.4197, 0.4197, 0.4197, 0.4197, 0.4496, 0.3833, 0.4496, 0.3833, 0.4197, 0.4197, 0.4197, 0.4197, 0.4496, 0.3833, 0.3418, 0.02827, 0.3833, 0.05045, 0.3833, 0.05045, 0.3418, 0.02827, 0.3418, 0.02827, 0.3833, 0.05045, 0.3833, 0.05045, 0.3418, 0.02827, 0.01461, 0.2032, 0.02827, 0.1582, 0.02827, 0.1582, 0.01461, 0.2032, 0.01461, 0.2032, 0.02827, 0.1582, 0.02827, 0.1582, 0.01461, 0.2032, 0.3833, 0.05045, 0.3418, 0.02827, 0.3418, 0.02827, 0.3833, 0.05045, 0.4819, 1.0, 0.4869, 1.0, 0.4868, 1.0, 0.4819, 1.0, 0.4869, 1.0, 0.4819, 1.0, 0.4819, 1.0, 0.4868, 1.0, 0.4848, 1.0, 0.484, 1.0, 0.484, 1.0, 0.4847, 1.0, 0.4687, 1.0, 0.4688, 1.0, 0.4687, 1.0, 0.4688, 1.0, 0.5, 1.0, 0.5152, 1.0, 0.516, 1.0, 0.5312, 1.0, 0.5312, 1.0, 0.5, 1.0, 0.5, 1.0, 0.4868, 1.0, 0.4819, 1.0, 0.47, 1.0, 0.4687, 1.0, 0.4688, 1.0, 0.4702, 1.0, 0.484, 1.0, 0.4847, 1.0, 0.5, 1.0, 0.5312, 1.0, 0.5312, 1.0, 0.5312, 1.0, 0.5312, 1.0, 0.5312, 1.0, 0.5312, 1.0, 0.5312, 1.0, 0.5312, 1.0, 0.516, 1.0, 0.5152, 1.0, 0.5153, 1.0, 0.516, 1.0, 0.5312, 1.0, 0.5298, 1.0, 0.516, 1.0, 0.5153, 1.0, 0.5, 1.0, 0.5, 1.0, 0.5132, 1.0, 0.5181, 1.0, 0.53, 1.0, 0.5312, 1.0, 0.5312, 1.0, 0.53, 1.0, 0.5181, 1.0, 0.5132, 1.0, 0.5, 1.0, 0.5, 1.0, 0.5153, 1.0, 0.516, 1.0, 0.5298, 1.0, 0.5312, 1.0, 0.25, 0.49, 0.2968, 0.4854, 0.2968, 0.4854, 0.25, 0.49, 0.2032, 0.4854, 0.25, 0.49, 0.25, 0.49, 0.2032, 0.4854, 0.2968, 0.4854, 0.3418, 0.4717, 0.3418, 0.4717, 0.2968, 0.4854, 0.4197, 0.4197, 0.4197, 0.4197, 0.4197, 0.4197, 0.4197, 0.4197, 0.08029, 0.4197, 0.1167, 0.4496, 0.1167, 0.4496, 0.08029, 0.4197, 0.3418, 0.4717, 0.3833, 0.4496, 0.3833, 0.4496, 0.3418, 0.4717, 0.1167, 0.4496, 0.1582, 0.4717, 0.1582, 0.4717, 0.1167, 0.4496, 0.3833, 0.4496, 0.4197, 0.4197, 0.4197, 0.4197, 0.3833, 0.4496, 0.1582, 0.4717, 0.2032, 0.4854, 0.2032, 0.4854, 0.1582, 0.4717, 0.4197, 0.4197, 0.4197, 0.4197, 0.4197, 0.4197, 0.4197, 0.4197, 0.4197, 0.08029, 0.3833, 0.05045, 0.5938, 1.0, 0.625, 1.0, 0.3833, 0.05045, 0.3418, 0.02827, 0.5625, 1.0, 0.5938, 1.0, 0.3418, 0.02827, 0.2968, 0.01461, 0.5312, 1.0, 0.5625, 1.0, 0.2968, 0.01461, 0.25, 0.01, 0.5, 1.0, 0.5312, 1.0, 0.25, 0.01, 0.2032, 0.01461, 0.4688, 1.0, 0.5, 1.0, 0.2032, 0.01461, 0.1582, 0.02827, 0.4375, 1.0, 0.4688, 1.0, 0.1582, 0.02827, 0.1167, 0.05045, 0.4062, 1.0, 0.4375, 1.0, 0.1167, 0.05045, 0.08029, 0.08029, 0.375, 1.0, 0.4062, 1.0, 0.08029, 0.4197, 0.08029, 0.4197, 0.08029, 0.4197, 0.08029, 0.4197, 0.08029, 0.4197, 0.08029, 0.4197, 0.08029, 0.4197, 0.08029, 0.4197, 0.08029, 0.4197, 0.08029, 0.4197, 0.08029, 0.4197, 0.08029, 0.4197, 0.4197, 0.4197, 0.4197, 0.4197, 0.4197, 0.4197, 0.4197, 0.4197, 0.08029, 0.4197, 0.08029, 0.4197, 0.08029, 0.4197, 0.08029, 0.4197, 0.08029, 0.4197, 0.08029, 0.4197, 0.08029, 0.4197, 0.08029, 0.4197, 0.4197, 0.4197, 0.4197, 0.4197, 0.4197, 0.4197, 0.4197, 0.4197, 0.4197, 0.4197, 0.4197, 0.4197, 0.4197, 0.4197, 0.4197, 0.4197, 0.08029, 0.4197, 0.08029, 0.4197, 0.375, 1.0, 0.08029, 0.08029, 0.4038, 0.4347, 0.6103, 0.9985, 0.5932, 0.9986, 0.3839, 0.451, 0.3839, 0.451, 0.5932, 0.9986, 0.5619, 0.9986, 0.3424, 0.4731, 0.3424, 0.4731, 0.5619, 0.9986, 0.5306, 0.9987, 0.2974, 0.4867, 0.2974, 0.4867, 0.5306, 0.9987, 0.4993, 0.9987, 0.2507, 0.4913, 0.1174, 0.451, 0.4055, 0.9986, 0.3884, 0.9985, 0.09751, 0.4347, 0.1589, 0.4731, 0.4368, 0.9986, 0.4055, 0.9986, 0.1174, 0.451, 0.2039, 0.4867, 0.4681, 0.9987, 0.4368, 0.9986, 0.1589, 0.4731, 0.2507, 0.4913, 0.4993, 0.9987, 0.4681, 0.9987, 0.2039, 0.4867, 0.4016, 0.4336, 0.3833, 0.4485, 0.3833, 0.05149, 0.4016, 0.06641, 0.3833, 0.4485, 0.3418, 0.4706, 0.3418, 0.02943, 0.3833, 0.05149, 0.1167, 0.4485, 0.09839, 0.4336, 0.09839, 0.06641, 0.1167, 0.05149, 0.1582, 0.4706, 0.1167, 0.4485, 0.1167, 0.05149, 0.1582, 0.02943, 0.2032, 0.4842, 0.1582, 0.4706, 0.1582, 0.02943, 0.2032, 0.01585, 0.25, 0.4887, 0.2032, 0.4842, 0.2032, 0.01585, 0.25, 0.01126, 0.2968, 0.4842, 0.25, 0.4887, 0.25, 0.01126, 0.2968, 0.01585, 0.3418, 0.4706, 0.2968, 0.4842, 0.2968, 0.01585, 0.3418, 0.02943, 0.25, 0.4887, 0.2968, 0.4842, 0.2968, 0.4854, 0.25, 0.49, 0.2968, 0.4842, 0.3418, 0.4706, 0.3418, 0.4717, 0.2968, 0.4854, 0.3418, 0.4706, 0.3833, 0.4485, 0.3833, 0.4496, 0.3418, 0.4717, 0.3833, 0.4485, 0.4016, 0.4336, 0.4197, 0.4197, 0.3833, 0.4496, 0.09839, 0.4336, 0.1167, 0.4485, 0.1167, 0.4496, 0.08029, 0.4197, 0.1167, 0.4485, 0.1582, 0.4706, 0.1582, 0.4717, 0.1167, 0.4496, 0.1582, 0.4706, 0.2032, 0.4842, 0.2032, 0.4854, 0.1582, 0.4717, 0.2032, 0.4842, 0.25, 0.4887, 0.25, 0.49, 0.2032, 0.4854, 0.2974, 0.4867, 0.2507, 0.4913, 0.25, 0.49, 0.2968, 0.4854, 0.3424, 0.4731, 0.2974, 0.4867, 0.2968, 0.4854, 0.3418, 0.4717, 0.3839, 0.451, 0.3424, 0.4731, 0.3418, 0.4717, 0.3833, 0.4496, 0.4038, 0.4347, 0.3839, 0.451, 0.3833, 0.4496, 0.4197, 0.4197, 0.1174, 0.451, 0.09751, 0.4347, 0.08029, 0.4197, 0.1167, 0.4496, 0.1589, 0.4731, 0.1174, 0.451, 0.1167, 0.4496, 0.1582, 0.4717, 0.2039, 0.4867, 0.1589, 0.4731, 0.1582, 0.4717, 0.2032, 0.4854, 0.2507, 0.4913, 0.2039, 0.4867, 0.2032, 0.4854, 0.25, 0.49, 0.4016, 0.06641, 0.3833, 0.05149, 0.3833, 0.05045, 0.4197, 0.08029, 0.3833, 0.05149, 0.3418, 0.02943, 0.3418, 0.02827, 0.3833, 0.05045, 0.3418, 0.02943, 0.2968, 0.01585, 0.2968, 0.01461, 0.3418, 0.02827, 0.2968, 0.01585, 0.25, 0.01126, 0.25, 0.01, 0.2968, 0.01461, 0.25, 0.01126, 0.2032, 0.01585, 0.2032, 0.01461, 0.25, 0.01, 0.2032, 0.01585, 0.1582, 0.02943, 0.1582, 0.02827, 0.2032, 0.01461, 0.1582, 0.02943, 0.1167, 0.05149, 0.1167, 0.05045, 0.1582, 0.02827, 0.1167, 0.05149, 0.09839, 0.06641, 0.08029, 0.08029, 0.1167, 0.05045, 0.5932, 0.9986, 0.6103, 0.9985, 0.625, 1.0, 0.5938, 1.0, 0.5619, 0.9986, 0.5932, 0.9986, 0.5938, 1.0, 0.5625, 1.0, 0.5306, 0.9987, 0.5619, 0.9986, 0.5625, 1.0, 0.5312, 1.0, 0.4993, 0.9987, 0.5306, 0.9987, 0.5312, 1.0, 0.5, 1.0, 0.4681, 0.9987, 0.4993, 0.9987, 0.5, 1.0, 0.4688, 1.0, 0.4368, 0.9986, 0.4681, 0.9987, 0.4688, 1.0, 0.4375, 1.0, 0.4055, 0.9986, 0.4368, 0.9986, 0.4375, 1.0, 0.4062, 1.0, 0.3884, 0.9985, 0.4055, 0.9986, 0.4062, 1.0, 0.375, 1.0, 0.6103, 0.9985, 0.4038, 0.4347, 0.4197, 0.4197, 0.625, 1.0, 0.09751, 0.4347, 0.3884, 0.9985, 0.375, 1.0, 0.08029, 0.4197, 0.4016, 0.4336, 0.4016, 0.06641, 0.4197, 0.08029, 0.4197, 0.4197, 0.09839, 0.06641, 0.09839, 0.4336, 0.08029, 0.4197, 0.08029, 0.08029, 0.4868, 1.0, 0.4926, 1.0, 0.5, 1.0, 0.4926, 1.0, 0.4878, 1.0, 0.5, 1.0, 0.5153, 1.0, 0.5085, 1.0, 0.5, 1.0, 0.5085, 1.0, 0.5137, 1.0, 0.5, 1.0, 0.4847, 1.0, 0.4915, 1.0, 0.5, 1.0, 0.4915, 1.0, 0.4863, 1.0, 0.5, 1.0, 0.5132, 1.0, 0.5074, 1.0, 0.5, 1.0, 0.5074, 1.0, 0.5122, 1.0, 0.5, 1.0, 0.4848, 1.0, 0.4916, 1.0, 0.5, 1.0, 0.4916, 1.0, 0.4864, 1.0, 0.5, 1.0, 0.5131, 1.0, 0.5074, 1.0, 0.5, 1.0, 0.5074, 1.0, 0.5121, 1.0, 0.5, 1.0, 0.4869, 1.0, 0.4926, 1.0, 0.5, 1.0, 0.4926, 1.0, 0.4879, 1.0, 0.5, 1.0, 0.5152, 1.0, 0.5084, 1.0, 0.5, 1.0, 0.5084, 1.0, 0.5136, 1.0, 0.5, 1.0, 0.5181, 1.0, 0.5312, 1.0, 0.5442, 1.0, 0.5625, 1.0, 0.5312, 1.0, 0.5312, 1.0, 0.5312, 1.0, 0.5313, 1.0, 0.5312, 1.0, 0.5625, 1.0, 0.516, 1.0, 0.5311, 1.0, 0.5461, 1.0, 0.5625, 1.0, 0.5312, 1.0, 0.5312, 1.0, 0.5312, 1.0, 0.5312, 1.0, 0.5312, 1.0, 0.5625, 1.0, 0.4819, 1.0, 0.4688, 1.0, 0.4558, 1.0, 0.4375, 1.0, 0.4687, 1.0, 0.4687, 1.0, 0.4687, 1.0, 0.4687, 1.0, 0.4687, 1.0, 0.4375, 1.0, 0.484, 1.0, 0.4689, 1.0, 0.4539, 1.0, 0.4375, 1.0, 0.4688, 1.0, 0.4687, 1.0, 0.4688, 1.0, 0.4688, 1.0, 0.4688, 1.0, 0.4375, 1.0, 0.5152, 1.0, 0.5153, 1.0, 0.5, 1.0, 0.5, 1.0, 0.5, 1.0, 0.5, 1.0, 0.4847, 1.0, 0.4848, 1.0, 0.5312, 1.0, 0.5312, 1.0, 0.5312, 1.0, 0.53, 1.0, 0.53, 1.0, 0.5312, 1.0, 0.5181, 1.0, 0.5181, 1.0, 0.5132, 1.0, 0.5131, 1.0, 0.5, 1.0, 0.5, 1.0, 0.5, 1.0, 0.5, 1.0, 0.4869, 1.0, 0.4868, 1.0, 0.5181, 1.0, 0.5181, 1.0, 0.5312, 1.0, 0.53, 1.0, 0.53, 1.0, 0.5312, 1.0, 0.5312, 1.0, 0.5312, 1.0, 0.4687, 1.0, 0.4688, 1.0, 0.4688, 1.0, 0.4702, 1.0, 0.4702, 1.0, 0.4688, 1.0, 0.484, 1.0, 0.484, 1.0, 0.516, 1.0, 0.516, 1.0, 0.5312, 1.0, 0.5298, 1.0, 0.5298, 1.0, 0.5312, 1.0, 0.5312, 1.0, 0.5312, 1.0, 0.484, 1.0, 0.484, 1.0, 0.4687, 1.0, 0.4702, 1.0, 0.4702, 1.0, 0.4687, 1.0, 0.4687, 1.0, 0.4687, 1.0, 0.5312, 1.0, 0.5312, 1.0, 0.5312, 1.0, 0.5298, 1.0, 0.5298, 1.0, 0.5312, 1.0, 0.516, 1.0, 0.516, 1.0, 0.4848, 1.0, 0.4847, 1.0, 0.5, 1.0, 0.5, 1.0, 0.5, 1.0, 0.5, 1.0, 0.5153, 1.0, 0.5152, 1.0, 0.4687, 1.0, 0.4688, 1.0, 0.47, 1.0, 0.4688, 1.0, 0.4688, 1.0, 0.47, 1.0, 0.4819, 1.0, 0.4819, 1.0, 0.4687, 1.0, 0.4687, 1.0, 0.4687, 1.0, 0.47, 1.0, 0.47, 1.0, 0.4687, 1.0, 0.4819, 1.0, 0.4819, 1.0, 0.5131, 1.0, 0.5132, 1.0, 0.5, 1.0, 0.5, 1.0, 0.5, 1.0, 0.5, 1.0, 0.4868, 1.0, 0.4869, 1.0, 0.5131, 1.0, 0.5181, 1.0, 0.5181, 1.0, 0.5132, 1.0])
me_cylinder.materials.append(mat_metal)
me_cylinder.materials.append(mat_glass)
me_cylinder.materials.append(mat_piping)
me_cylinder.update()

# ---- objects
ob_pod = bpy.data.objects.new('Pod', me_cylinder)

# ---- transforms, parenting, visibility, modifiers, constraints
ob_pod.location = (0.0, 0.0, 0.0)

# ---- collection membership
col_collection.objects.link(ob_pod)

# ---- scene / render settings (as saved in the file)
scene.frame_start = 1; scene.frame_end = 250; scene.frame_set(1)
scene.render.engine = 'BLENDER_EEVEE_NEXT'
scene.cycles.sampling_pattern = 'TABULATED_SOBOL'
scene.cycles.use_light_tree = False
scene.view_settings.view_transform = 'Filmic'
bpy.context.view_layer.update()

# ---- added for rendering (the .blend has no active camera and no usable light): camera, sun
cam_auto = bpy.data.cameras.new('AutoCamera')
cam_auto.lens = 50.0
cam_auto.sensor_width = 36.0
cam_auto.clip_end = 1000.0
ob_auto_camera = bpy.data.objects.new('AutoCamera', cam_auto)
scene.collection.objects.link(ob_auto_camera)
ob_auto_camera.location = (7.89029, -9.78028, 10.0238)
ob_auto_camera.rotation_euler = (1.09748, -7.21219e-08, 0.694738)
scene.camera = ob_auto_camera
light_auto_sun = bpy.data.lights.new('AutoSun', 'SUN')
light_auto_sun.energy = 3.0
light_auto_sun.angle = 0.0523599
ob_auto_sun = bpy.data.objects.new('AutoSun', light_auto_sun)
scene.collection.objects.link(ob_auto_sun)
ob_auto_sun.rotation_euler = (0.872665, 0.174533, 0.523599)
bpy.context.view_layer.update()
